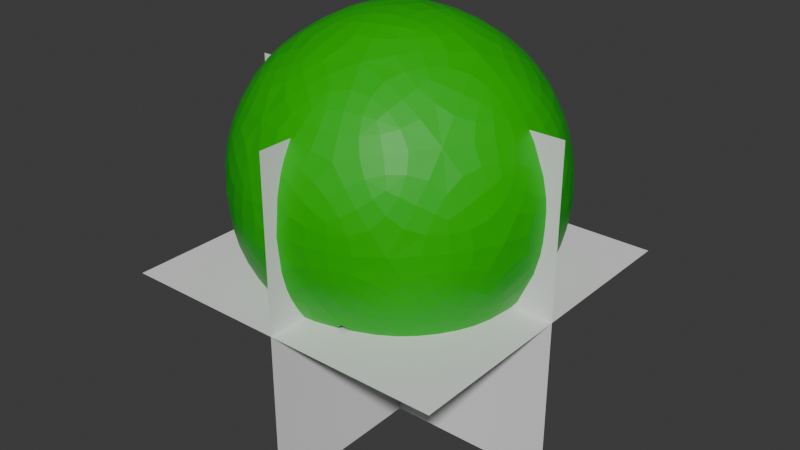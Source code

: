 # Source: Bush.blend  (saved by Blender 4.0.36; exported with 4.5.12 LTS)
import bpy
from mathutils import Matrix  # noqa: F401  (used for matrix-valued properties, if any)

bpy.ops.wm.read_factory_settings(use_empty=True)
scene = bpy.context.scene
scene.name = 'Scene'

# ---- collections
col_collection = bpy.data.collections.new('Collection'); scene.collection.children.link(col_collection)

# ---- materials (node trees are filled in below, after node groups)
mat_material_001 = bpy.data.materials.new('Material.001')
mat_material_001.use_transparent_shadow = False

# ---- material node trees
mat_material_001.use_nodes = True; mat_material_001.node_tree.nodes.clear()
_N = mat_material_001.node_tree.nodes; _L = mat_material_001.node_tree.links
n0 = _N.new('ShaderNodeBsdfPrincipled'); n0.name = 'Principled BSDF'; n0.location = (10, 300)
n0.distribution = 'GGX'
n0.subsurface_method = 'RANDOM_WALK_SKIN'
n0.inputs[0].default_value = (0.001821, 0.4621, 0.001214, 1.0)
n0.inputs[3].default_value = 1.45
n0.inputs[27].default_value = (0.0, 0.0, 0.0, 1.0)
n0.inputs[28].default_value = 1.0
n1 = _N.new('ShaderNodeOutputMaterial'); n1.name = 'Material Output'; n1.location = (300, 300)
_L.new(n0.outputs[0], n1.inputs[0])
n1.is_active_output = True

# ---- world
world_world = bpy.data.worlds.new('World'); scene.world = world_world
world_world.use_nodes = True; world_world.node_tree.nodes.clear()
_N = world_world.node_tree.nodes; _L = world_world.node_tree.links
n0 = _N.new('ShaderNodeOutputWorld'); n0.name = 'World Output'; n0.location = (300, 300)
n1 = _N.new('ShaderNodeBackground'); n1.name = 'Background'; n1.location = (10, 300)
n1.inputs[0].default_value = (0.05088, 0.05088, 0.05088, 1.0)
_L.new(n1.outputs[0], n0.inputs[0])
n0.is_active_output = True
world_world.color = (0.05088, 0.05088, 0.05088)
world_world.use_sun_shadow = False
world_world.sun_shadow_jitter_overblur = 0.0

# ---- meshes
me_plane_002 = bpy.data.meshes.new('Plane.002')
me_plane_002.from_pydata([(-1.0, -1.0, 0.0), (1.0, -1.0, 0.0), (-1.0, 1.0, 0.0), (1.0, 1.0, 0.0), (-1.0, -4.371e-08, -1.0), (-1.0, 4.371e-08, 1.0), (1.0, -4.371e-08, -1.0), (1.0, 4.371e-08, 1.0), (8.742e-08, -1.0, -1.0), (0.0, -1.0, 1.0), (0.0, 1.0, -1.0), (-8.742e-08, 1.0, 1.0)], [], [(0, 1, 3, 2), (4, 5, 7, 6), (8, 9, 11, 10)])
_uv = me_plane_002.uv_layers.new(name='UVMap')
_uv.uv.foreach_set('vector', [0.0, 0.0, 1.0, 0.0, 1.0, 1.0, 0.0, 1.0, 0.0, 0.0, 1.0, 0.0, 1.0, 1.0, 0.0, 1.0, 0.0, 0.0, 1.0, 0.0, 1.0, 1.0, 0.0, 1.0])
me_plane_002.update()
me_icosphere = bpy.data.meshes.new('Icosphere')
me_icosphere.from_pydata([(0.6732, -0.4891, 0.1129), (-0.2571, -0.7914, 0.1129), (-0.8321, 3.725e-09, 0.1129), (-0.2571, 0.7914, 0.1129), (0.6732, 0.4891, 0.1129), (0.2571, -0.7914, 0.945), (-0.6732, -0.4891, 0.945), (-0.6732, 0.4891, 0.945), (0.2571, 0.7914, 0.945), (0.8321, 0.0, 0.9449), (-4.21e-07, -1.118e-08, 1.459), (0.2431, -0.7482, 0.04267), (0.7867, 3.725e-09, 0.04267), (-0.6365, -0.4624, 0.04267), (-0.6365, 0.4624, 0.04267), (0.2431, 0.7482, 0.04267), (0.8796, -0.2858, 0.5289), (0.8796, 0.2858, 0.5289), (1.49e-08, -0.9249, 0.5289), (0.5436, -0.7482, 0.5289), (-0.8796, -0.2858, 0.5289), (-0.5436, -0.7482, 0.5289), (-0.5436, 0.7482, 0.5289), (-0.8796, 0.2858, 0.5289), (0.5436, 0.7482, 0.5289), (-9.313e-09, 0.9249, 0.5289), (0.6365, -0.4624, 1.015), (-0.2431, -0.7482, 1.015), (-0.7867, 1.863e-09, 1.015), (-0.2431, 0.7482, 1.015), (0.6365, 0.4624, 1.015), (0.1503, -0.4624, 1.316), (0.4862, 1.118e-08, 1.316), (-0.3934, -0.2858, 1.316), (-0.3934, 0.2858, 1.316), (0.1503, 0.4624, 1.316), (0.6192, -0.4499, -4.286e-05), (0.09102, -0.7875, 0.04862), (-0.02169, -0.8031, 0.06098), (-0.1307, -0.8048, 0.0808), (0.7771, -0.1568, 0.04862), (0.7571, -0.2688, 0.06098), (0.725, -0.373, 0.0808), (0.6192, 0.4499, -4.28e-05), (-0.7208, -0.3299, 0.04862), (-0.7705, -0.2275, 0.06098), (-0.8058, -0.1244, 0.0808), (-0.5365, 0.5836, 0.04862), (-0.4545, 0.6625, 0.06098), (-0.3673, 0.7279, 0.0808), (0.3893, 0.6906, 0.04862), (0.4896, 0.637, 0.06098), (0.5788, 0.5743, 0.0808), (0.8434, -0.3607, 0.3955), (0.8028, -0.4094, 0.3002), (0.75, -0.4499, 0.2116), (0.8943, 0.2039, 0.6623), (0.8901, 0.1406, 0.7576), (0.8712, 0.07688, 0.8462), (-0.08243, -0.9135, 0.3955), (-0.1413, -0.89, 0.3002), (-0.1961, -0.8523, 0.2116), (0.4703, -0.7875, 0.6623), (0.4088, -0.8031, 0.7576), (0.3423, -0.8048, 0.8462), (-0.8943, -0.2039, 0.3955), (-0.8901, -0.1406, 0.3002), (-0.8712, -0.07688, 0.2116), (-0.6036, -0.6906, 0.6623), (-0.6375, -0.637, 0.7576), (-0.6596, -0.5743, 0.8462), (-0.4703, 0.7875, 0.3955), (-0.4088, 0.8031, 0.3002), (-0.3423, 0.8048, 0.2116), (-0.8434, 0.3607, 0.6623), (-0.8028, 0.4094, 0.7576), (-0.75, 0.4499, 0.8462), (0.6036, 0.6906, 0.3955), (0.6375, 0.637, 0.3002), (0.6596, 0.5743, 0.2116), (0.08243, 0.9135, 0.6623), (0.1413, 0.89, 0.7576), (0.1961, 0.8523, 0.8462), (0.5365, -0.5836, 1.009), (0.4545, -0.6625, 0.9968), (0.3673, -0.7279, 0.977), (-0.3893, -0.6906, 1.009), (-0.4896, -0.637, 0.9968), (-0.5788, -0.5743, 0.977), (-0.7771, 0.1568, 1.009), (-0.7571, 0.2688, 0.9968), (-0.725, 0.373, 0.977), (-0.09102, 0.7875, 1.009), (0.02169, 0.8031, 0.9968), (0.1307, 0.8048, 0.977), (0.7208, 0.3299, 1.009), (0.7705, 0.2275, 0.9968), (0.8058, 0.1244, 0.977), (0.1896, -0.5836, 1.224), (0.2153, -0.6625, 1.145), (0.2365, -0.7279, 1.058), (0.3469, -2.328e-10, 1.388), (0.2393, -2.328e-10, 1.427), (0.1308, -3.492e-09, 1.45), (-0.4964, -0.3607, 1.224), (-0.5635, -0.4094, 1.145), (-0.6192, -0.4499, 1.058), (-0.4964, 0.3607, 1.224), (-0.5635, 0.4094, 1.145), (-0.6192, 0.4499, 1.058), (0.1896, 0.5836, 1.224), (0.2153, 0.6625, 1.145), (0.2365, 0.7279, 1.058), (-0.2365, -0.7279, -4.303e-05), (0.5788, -0.5743, 0.0808), (0.4896, -0.637, 0.06098), (0.3893, -0.6906, 0.04862), (0.725, 0.373, 0.0808), (0.7571, 0.2688, 0.06098), (0.7771, 0.1568, 0.04862), (-0.7654, -9.313e-10, -4.023e-05), (-0.3673, -0.7279, 0.0808), (-0.4545, -0.6625, 0.06098), (-0.5365, -0.5836, 0.04862), (-0.2365, 0.7279, -4.309e-05), (-0.8058, 0.1244, 0.0808), (-0.7705, 0.2275, 0.06098), (-0.7208, 0.3299, 0.04862), (-0.1307, 0.8048, 0.0808), (-0.02169, 0.8031, 0.06098), (0.09102, 0.7875, 0.04862), (0.8712, -0.07688, 0.8462), (0.8901, -0.1406, 0.7576), (0.8943, -0.2039, 0.6623), (0.75, 0.4499, 0.2116), (0.8028, 0.4094, 0.3002), (0.8434, 0.3607, 0.3955), (0.1961, -0.8523, 0.8462), (0.1413, -0.89, 0.7576), (0.08243, -0.9135, 0.6623), (0.6596, -0.5743, 0.2116), (0.6375, -0.637, 0.3002), (0.6036, -0.6906, 0.3955), (-0.75, -0.4499, 0.8462), (-0.8028, -0.4094, 0.7576), (-0.8434, -0.3607, 0.6623), (-0.3423, -0.8048, 0.2116), (-0.4088, -0.8031, 0.3002), (-0.4703, -0.7875, 0.3955), (-0.6596, 0.5743, 0.8462), (-0.6375, 0.637, 0.7576), (-0.6036, 0.6906, 0.6623), (-0.8712, 0.07688, 0.2116), (-0.8901, 0.1406, 0.3002), (-0.8943, 0.2039, 0.3955), (0.3423, 0.8048, 0.8462), (0.4088, 0.8031, 0.7576), (0.4703, 0.7875, 0.6623), (-0.1961, 0.8523, 0.2116), (-0.1413, 0.89, 0.3002), (-0.08243, 0.9135, 0.3955), (0.8058, -0.1244, 0.977), (0.7705, -0.2275, 0.9968), (0.7208, -0.3299, 1.009), (0.1307, -0.8048, 0.977), (0.02169, -0.8031, 0.9968), (-0.09102, -0.7875, 1.009), (-0.725, -0.373, 0.977), (-0.7571, -0.2688, 0.9968), (-0.7771, -0.1568, 1.009), (-0.5788, 0.5743, 0.977), (-0.4896, 0.637, 0.9968), (-0.3893, 0.6906, 1.009), (0.3673, 0.7279, 0.977), (0.4545, 0.6625, 0.9968), (0.5365, 0.5836, 1.009), (0.04042, -0.1244, 1.45), (0.07393, -0.2275, 1.427), (0.1072, -0.3299, 1.388), (0.7654, -9.313e-10, 1.058), (0.6966, 6.985e-10, 1.145), (0.6136, 2.328e-10, 1.224), (-0.1058, -0.07688, 1.45), (-0.1936, -0.1406, 1.427), (-0.2806, -0.2039, 1.388), (-0.1058, 0.07688, 1.45), (-0.1936, 0.1406, 1.427), (-0.2806, 0.2039, 1.388), (0.04042, 0.1244, 1.45), (0.07393, 0.2275, 1.427), (0.1072, 0.3299, 1.388), (0.4088, 0.1424, 1.344), (0.3392, 0.2465, 1.351), (0.2617, 0.3448, 1.344), (0.5466, 0.1424, 1.259), (0.5839, 0.2465, 1.2), (0.6124, 0.3448, 1.128), (0.3043, 0.4758, 1.259), (0.4148, 0.4791, 1.2), (0.5171, 0.4758, 1.128), (-0.009073, 0.4327, 1.344), (-0.1296, 0.3988, 1.351), (-0.247, 0.3554, 1.344), (0.03351, 0.5638, 1.259), (-0.05399, 0.6315, 1.2), (-0.1387, 0.6889, 1.128), (-0.3585, 0.4364, 1.259), (-0.3275, 0.5426, 1.2), (-0.2928, 0.6389, 1.128), (-0.4144, 0.1251, 1.344), (-0.4193, 2.794e-09, 1.351), (-0.4144, -0.1251, 1.344), (-0.5259, 0.2061, 1.259), (-0.6172, 0.1438, 1.2), (-0.6981, 0.08101, 1.128), (-0.5259, -0.2061, 1.259), (-0.6172, -0.1438, 1.2), (-0.6981, -0.08101, 1.128), (-0.247, -0.3554, 1.344), (-0.1296, -0.3988, 1.351), (-0.009073, -0.4327, 1.344), (-0.3585, -0.4364, 1.259), (-0.3275, -0.5426, 1.2), (-0.2928, -0.6389, 1.128), (0.03351, -0.5638, 1.259), (-0.05399, -0.6315, 1.2), (-0.1387, -0.6889, 1.128), (0.2617, -0.3448, 1.344), (0.3392, -0.2465, 1.351), (0.4088, -0.1424, 1.344), (0.3043, -0.4758, 1.259), (0.4148, -0.4791, 1.2), (0.5171, -0.4758, 1.128), (0.5466, -0.1424, 1.259), (0.5839, -0.2465, 1.2), (0.6124, -0.3448, 1.128), (0.8399, 0.3554, 0.6727), (0.7935, 0.3988, 0.7808), (0.7335, 0.4328, 0.8855), (0.8136, 0.4364, 0.5348), (0.7468, 0.5426, 0.5362), (0.6665, 0.6389, 0.5348), (0.6382, 0.5638, 0.8855), (0.6245, 0.6315, 0.7808), (0.5976, 0.6889, 0.6727), (-0.07851, 0.9086, 0.6727), (-0.1341, 0.8779, 0.7808), (-0.1849, 0.8313, 0.8855), (-0.1637, 0.9086, 0.5348), (-0.2853, 0.8779, 0.5362), (-0.4016, 0.8313, 0.5348), (-0.339, 0.7812, 0.8855), (-0.4076, 0.7891, 0.7808), (-0.4706, 0.7812, 0.6727), (-0.8884, 0.2061, 0.6727), (-0.8764, 0.1438, 0.7808), (-0.8477, 0.08101, 0.8855), (-0.9147, 0.1251, 0.5348), (-0.9231, -1.863e-09, 0.5362), (-0.9147, -0.1251, 0.5348), (-0.8477, -0.08101, 0.8855), (-0.8764, -0.1438, 0.7808), (-0.8884, -0.2061, 0.6727), (-0.4706, -0.7812, 0.6727), (-0.4076, -0.7891, 0.7808), (-0.339, -0.7812, 0.8855), (-0.4016, -0.8313, 0.5348), (-0.2853, -0.8779, 0.5362), (-0.1637, -0.9086, 0.5348), (-0.1849, -0.8313, 0.8855), (-0.1341, -0.8779, 0.7808), (-0.07851, -0.9086, 0.6727), (0.5976, -0.6889, 0.6727), (0.6245, -0.6315, 0.7808), (0.6382, -0.5638, 0.8855), (0.6665, -0.6389, 0.5348), (0.7468, -0.5426, 0.5362), (0.8136, -0.4364, 0.5348), (0.7335, -0.4328, 0.8855), (0.7935, -0.3988, 0.7808), (0.8399, -0.3554, 0.6727), (0.4016, 0.8313, 0.523), (0.2853, 0.8779, 0.5216), (0.1637, 0.9086, 0.523), (0.4706, 0.7812, 0.3851), (0.4076, 0.7891, 0.277), (0.339, 0.7812, 0.1723), (0.07851, 0.9086, 0.3851), (0.1341, 0.8779, 0.277), (0.1849, 0.8313, 0.1723), (-0.6665, 0.6389, 0.523), (-0.7468, 0.5426, 0.5216), (-0.8136, 0.4364, 0.523), (-0.5976, 0.6889, 0.3851), (-0.6245, 0.6315, 0.277), (-0.6382, 0.5638, 0.1723), (-0.8399, 0.3554, 0.3851), (-0.7935, 0.3988, 0.277), (-0.7335, 0.4328, 0.1723), (-0.8136, -0.4364, 0.523), (-0.7468, -0.5426, 0.5216), (-0.6665, -0.6389, 0.523), (-0.8399, -0.3554, 0.3851), (-0.7935, -0.3988, 0.277), (-0.7335, -0.4328, 0.1723), (-0.5976, -0.6889, 0.3851), (-0.6245, -0.6315, 0.277), (-0.6382, -0.5638, 0.1723), (0.1637, -0.9086, 0.523), (0.2853, -0.8779, 0.5216), (0.4016, -0.8313, 0.523), (0.07851, -0.9086, 0.3851), (0.1341, -0.8779, 0.277), (0.1849, -0.8313, 0.1723), (0.4706, -0.7812, 0.3851), (0.4076, -0.7891, 0.277), (0.339, -0.7812, 0.1723), (0.9147, -0.1251, 0.523), (0.9231, 4.657e-10, 0.5216), (0.9147, 0.1251, 0.523), (0.8884, -0.2061, 0.3851), (0.8764, -0.1438, 0.277), (0.8477, -0.08101, 0.1723), (0.8884, 0.2061, 0.3851), (0.8764, 0.1438, 0.277), (0.8477, 0.08101, 0.1723), (0.2928, 0.6389, -0.06988), (0.1387, 0.6889, -0.06988), (-0.5171, 0.4758, -0.06988), (-0.6124, 0.3448, -0.06988), (-0.6124, -0.3448, -0.06988), (-0.5171, -0.4758, -0.06988), (0.6981, 0.08101, -0.06988), (0.6981, -0.08101, -0.06988), (0.1387, -0.6889, -0.06988), (0.2928, -0.6389, -0.06988), (0.671, -0.3624, -0.004887), (0.7132, -0.1773, -0.03639), (0.7039, -0.2717, -0.01555), (0.8288, -0.2762, 0.2083), (0.7775, -0.3624, 0.1674), (0.8018, -0.2717, 0.1428), (0.8246, -0.1773, 0.1438), (0.8521, -0.2206, 0.2365), (0.8587, -0.2823, 0.3224), (0.822, -0.334, 0.2488), (-0.006541, -0.8736, 0.2083), (-0.1044, -0.8515, 0.1674), (-0.01067, -0.8465, 0.1428), (0.08618, -0.839, 0.1438), (0.05349, -0.8785, 0.2365), (-0.003109, -0.9039, 0.3224), (-0.06367, -0.885, 0.2488), (-0.8328, -0.2637, 0.2083), (-0.842, -0.1639, 0.1674), (-0.8083, -0.2514, 0.1428), (-0.7713, -0.3412, 0.1438), (-0.819, -0.3223, 0.2365), (-0.8606, -0.2763, 0.3224), (-0.8613, -0.2129, 0.2488), (-0.5082, 0.7106, 0.2083), (-0.416, 0.7502, 0.1674), (-0.4889, 0.6911, 0.1428), (-0.5629, 0.6281, 0.1438), (-0.5597, 0.6793, 0.2365), (-0.5288, 0.7331, 0.3224), (-0.4687, 0.7534, 0.2488), (0.5188, 0.7029, 0.2083), (0.5849, 0.6275, 0.1674), (0.5062, 0.6785, 0.1428), (0.4234, 0.7294, 0.1438), (0.4731, 0.7422, 0.2365), (0.5338, 0.7294, 0.3224), (0.5717, 0.6785, 0.2488), (0.7431, -0.5399, 0.3797), (0.7243, -0.5262, 0.2739), (0.7731, -0.4846, 0.3467), (0.803, -0.4536, 0.4338), (0.7473, -0.543, 0.446), (0.6796, -0.6235, 0.4338), (0.6998, -0.5855, 0.3467), (-0.2838, -0.8736, 0.3797), (-0.2767, -0.8515, 0.2739), (-0.222, -0.885, 0.3467), (-0.1833, -0.9039, 0.4338), (-0.2854, -0.8785, 0.446), (-0.383, -0.839, 0.4338), (-0.3405, -0.8465, 0.3467), (-0.9185, -4.657e-09, 0.3797), (-0.8953, 2.83e-10, 0.2739), (-0.9103, -0.06231, 0.3467), (-0.9163, -0.105, 0.4338), (-0.9237, -5.239e-09, 0.446), (-0.9163, 0.105, 0.4338), (-0.9103, 0.06231, 0.3467), (-0.2838, 0.8736, 0.3797), (-0.2767, 0.8515, 0.2739), (-0.3405, 0.8465, 0.3467), (-0.383, 0.839, 0.4338), (-0.2854, 0.8785, 0.446), (-0.1833, 0.9039, 0.4338), (-0.222, 0.885, 0.3467), (0.7431, 0.5399, 0.3797), (0.7243, 0.5262, 0.2739), (0.6998, 0.5855, 0.3467), (0.6796, 0.6235, 0.4338), (0.7473, 0.543, 0.446), (0.803, 0.4536, 0.4338), (0.7731, 0.4846, 0.3467), (0.3695, -0.6098, 1.127), (0.3299, -0.6876, 1.063), (0.4097, -0.6336, 1.073), (0.4728, -0.5626, 1.094), (0.3902, -0.5562, 1.16), (0.2942, -0.5626, 1.205), (0.3037, -0.6336, 1.139), (-0.4658, -0.5399, 1.127), (-0.552, -0.5262, 1.063), (-0.4759, -0.5855, 1.073), (-0.389, -0.6235, 1.094), (-0.4084, -0.543, 1.16), (-0.4442, -0.4536, 1.205), (-0.5087, -0.4846, 1.139), (-0.6574, 0.2762, 1.127), (-0.671, 0.3624, 1.063), (-0.7039, 0.2717, 1.073), (-0.7132, 0.1773, 1.094), (-0.6426, 0.2206, 1.16), (-0.5687, 0.2823, 1.205), (-0.6181, 0.334, 1.139), (0.0595, 0.7106, 1.127), (0.1373, 0.7502, 1.063), (0.04091, 0.7534, 1.073), (-0.05177, 0.7331, 1.094), (0.01124, 0.6793, 1.16), (0.09271, 0.6281, 1.205), (0.1267, 0.6911, 1.139), (0.6942, 0.163, 1.127), (0.7559, 0.1013, 1.063), (0.7292, 0.1939, 1.073), (0.6812, 0.2758, 1.094), (0.6495, 0.1992, 1.16), (0.626, 0.1059, 1.205), (0.6964, 0.09308, 1.139), (0.2243, 0.163, 1.417), (0.3244, 0.1059, 1.391), (0.2742, 0.1992, 1.392), (0.201, 0.2758, 1.391), (0.1609, 0.1939, 1.425), (0.1394, 0.1013, 1.444), (0.2341, 0.09308, 1.425), (0.4531, 0.3292, 1.262), (0.4717, 0.2122, 1.292), (0.512, 0.294, 1.237), (0.5272, 0.383, 1.181), (0.4378, 0.3961, 1.237), (0.3476, 0.383, 1.292), (0.4046, 0.294, 1.304), (0.3695, 0.6098, 1.127), (0.4728, 0.5626, 1.094), (0.4097, 0.6336, 1.073), (0.3299, 0.6876, 1.063), (0.3037, 0.6336, 1.139), (0.2942, 0.5626, 1.205), (0.3902, 0.5562, 1.16), (-0.08569, 0.2637, 1.417), (-0.0005034, 0.3412, 1.391), (-0.1047, 0.3223, 1.392), (-0.2002, 0.2763, 1.391), (-0.1347, 0.2129, 1.425), (-0.05324, 0.1639, 1.444), (-0.01618, 0.2514, 1.425), (-0.1731, 0.5327, 1.262), (-0.05606, 0.5142, 1.292), (-0.1214, 0.5778, 1.237), (-0.2014, 0.6197, 1.181), (-0.2414, 0.5388, 1.237), (-0.2569, 0.4489, 1.292), (-0.1546, 0.4757, 1.304), (-0.4658, 0.5399, 1.127), (-0.389, 0.6235, 1.094), (-0.4759, 0.5855, 1.073), (-0.552, 0.5262, 1.063), (-0.5087, 0.4846, 1.139), (-0.4442, 0.4536, 1.205), (-0.4084, 0.543, 1.16), (-0.2773, -1.024e-08, 1.417), (-0.3247, 0.105, 1.391), (-0.3389, 5.239e-09, 1.392), (-0.3247, -0.105, 1.391), (-0.2441, -0.06231, 1.425), (-0.1723, -1.682e-09, 1.444), (-0.2441, 0.06231, 1.425), (-0.5601, -4.249e-09, 1.262), (-0.5063, 0.1056, 1.292), (-0.587, 0.0631, 1.237), (-0.6516, 1.397e-09, 1.181), (-0.587, -0.0631, 1.237), (-0.5063, -0.1056, 1.292), (-0.5001, -3.842e-09, 1.304), (-0.6574, -0.2762, 1.127), (-0.7132, -0.1773, 1.094), (-0.7039, -0.2717, 1.073), (-0.671, -0.3624, 1.063), (-0.6181, -0.334, 1.139), (-0.5687, -0.2823, 1.205), (-0.6426, -0.2206, 1.16), (-0.08569, -0.2637, 1.417), (-0.2002, -0.2763, 1.391), (-0.1047, -0.3223, 1.392), (-0.0005034, -0.3412, 1.391), (-0.01618, -0.2514, 1.425), (-0.05324, -0.1639, 1.444), (-0.1347, -0.2129, 1.425), (-0.1731, -0.5327, 1.262), (-0.2569, -0.4489, 1.292), (-0.2414, -0.5388, 1.237), (-0.2014, -0.6197, 1.181), (-0.1214, -0.5778, 1.237), (-0.05606, -0.5142, 1.292), (-0.1546, -0.4757, 1.304), (0.0595, -0.7106, 1.127), (-0.05177, -0.7331, 1.094), (0.04091, -0.7534, 1.073), (0.1373, -0.7502, 1.063), (0.1267, -0.6911, 1.139), (0.09271, -0.6281, 1.205), (0.01124, -0.6793, 1.16), (0.2243, -0.163, 1.417), (0.201, -0.2758, 1.391), (0.2742, -0.1992, 1.392), (0.3244, -0.1059, 1.391), (0.2341, -0.09308, 1.425), (0.1394, -0.1013, 1.444), (0.1609, -0.1939, 1.425), (0.4531, -0.3292, 1.262), (0.3476, -0.383, 1.292), (0.4378, -0.3961, 1.237), (0.5272, -0.383, 1.181), (0.512, -0.294, 1.237), (0.4717, -0.2122, 1.292), (0.4046, -0.294, 1.304), (0.6942, -0.163, 1.127), (0.6812, -0.2758, 1.094), (0.7292, -0.1939, 1.073), (0.7559, -0.1013, 1.063), (0.6964, -0.09308, 1.139), (0.626, -0.1059, 1.205), (0.6495, -0.1992, 1.16), (0.8328, 0.2637, 0.8495), (0.8606, 0.2763, 0.7354), (0.819, 0.3223, 0.8213), (0.7713, 0.3412, 0.914), (0.8083, 0.2514, 0.915), (0.842, 0.1639, 0.8904), (0.8613, 0.2129, 0.809), (0.7332, 0.5327, 0.702), (0.7975, 0.4489, 0.6405), (0.7415, 0.5388, 0.6298), (0.6734, 0.6198, 0.6405), (0.6879, 0.5778, 0.7371), (0.7077, 0.5142, 0.8201), (0.7621, 0.4757, 0.7371), (0.5082, 0.7106, 0.8495), (0.5288, 0.7331, 0.7354), (0.4687, 0.7534, 0.809), (0.416, 0.7502, 0.8904), (0.4889, 0.6911, 0.915), (0.5629, 0.6281, 0.914), (0.5597, 0.6793, 0.8213), (0.006541, 0.8736, 0.8495), (0.003109, 0.9039, 0.7354), (-0.05349, 0.8785, 0.8213), (-0.08618, 0.839, 0.914), (0.01067, 0.8465, 0.915), (0.1044, 0.8515, 0.8904), (0.06367, 0.885, 0.809), (-0.28, 0.8619, 0.702), (-0.1805, 0.8972, 0.6405), (-0.2832, 0.8717, 0.6298), (-0.3813, 0.832, 0.6405), (-0.3369, 0.8327, 0.7371), (-0.2703, 0.832, 0.8201), (-0.2169, 0.8717, 0.7371), (-0.5188, 0.7029, 0.8495), (-0.5338, 0.7294, 0.7354), (-0.5717, 0.6785, 0.809), (-0.5849, 0.6275, 0.8904), (-0.5062, 0.6785, 0.915), (-0.4234, 0.7294, 0.914), (-0.4731, 0.7422, 0.8213), (-0.8288, 0.2762, 0.8495), (-0.8587, 0.2823, 0.7354), (-0.8521, 0.2206, 0.8213), (-0.8246, 0.1773, 0.914), (-0.8018, 0.2717, 0.915), (-0.7775, 0.3624, 0.8904), (-0.822, 0.334, 0.809), (-0.9062, 0.0, 0.702), (-0.9091, 0.1056, 0.6405), (-0.9166, 5.472e-09, 0.6298), (-0.9091, -0.1056, 0.6405), (-0.8961, -0.0631, 0.7371), (-0.8748, 2.188e-09, 0.8201), (-0.8961, 0.0631, 0.7371), (-0.8288, -0.2762, 0.8495), (-0.8587, -0.2823, 0.7354), (-0.822, -0.334, 0.809), (-0.7775, -0.3624, 0.8904), (-0.8018, -0.2717, 0.915), (-0.8246, -0.1773, 0.914), (-0.8521, -0.2206, 0.8213), (-0.5188, -0.7029, 0.8495), (-0.5338, -0.7294, 0.7354), (-0.4731, -0.7422, 0.8213), (-0.4234, -0.7294, 0.914), (-0.5062, -0.6785, 0.915), (-0.5849, -0.6275, 0.8904), (-0.5717, -0.6785, 0.809), (-0.28, -0.8619, 0.702), (-0.3813, -0.832, 0.6405), (-0.2832, -0.8717, 0.6298), (-0.1805, -0.8972, 0.6405), (-0.2169, -0.8717, 0.7371), (-0.2703, -0.832, 0.8201), (-0.3369, -0.8327, 0.7371), (0.006541, -0.8736, 0.8495), (0.003109, -0.9039, 0.7354), (0.06367, -0.885, 0.809), (0.1044, -0.8515, 0.8904), (0.01067, -0.8465, 0.915), (-0.08618, -0.839, 0.914), (-0.05349, -0.8785, 0.8213), (0.5082, -0.7106, 0.8495), (0.5288, -0.7331, 0.7354), (0.5597, -0.6793, 0.8213), (0.5629, -0.6281, 0.914), (0.4889, -0.6911, 0.915), (0.416, -0.7502, 0.8904), (0.4687, -0.7534, 0.809), (0.7332, -0.5327, 0.702), (0.6734, -0.6198, 0.6405), (0.7415, -0.5388, 0.6298), (0.7975, -0.4489, 0.6405), (0.7621, -0.4757, 0.7371), (0.7077, -0.5142, 0.8201), (0.6879, -0.5778, 0.7371), (0.8328, -0.2637, 0.8495), (0.8606, -0.2763, 0.7354), (0.8613, -0.2129, 0.809), (0.842, -0.1639, 0.8904), (0.8083, -0.2514, 0.915), (0.7713, -0.3412, 0.914), (0.819, -0.3223, 0.8213), (0.2838, 0.8736, 0.6781), (0.383, 0.839, 0.624), (0.2854, 0.8785, 0.6118), (0.1833, 0.9039, 0.624), (0.222, 0.885, 0.7111), (0.2767, 0.8515, 0.7839), (0.3405, 0.8465, 0.7111), (0.28, 0.8619, 0.3558), (0.3813, 0.832, 0.4173), (0.3369, 0.8327, 0.3207), (0.2703, 0.832, 0.2377), (0.2169, 0.8717, 0.3207), (0.1805, 0.8972, 0.4173), (0.2832, 0.8717, 0.428), (-0.006541, 0.8736, 0.2083), (0.08618, 0.839, 0.1438), (-0.01067, 0.8465, 0.1428), (-0.1044, 0.8515, 0.1674), (-0.06367, 0.885, 0.2488), (-0.003109, 0.9039, 0.3224), (0.05349, 0.8785, 0.2365), (-0.7431, 0.5399, 0.6781), (-0.6796, 0.6235, 0.624), (-0.7473, 0.543, 0.6118), (-0.803, 0.4536, 0.624), (-0.7731, 0.4846, 0.7111), (-0.7243, 0.5262, 0.7839), (-0.6998, 0.5855, 0.7111), (-0.7332, 0.5327, 0.3558), (-0.6734, 0.6198, 0.4173), (-0.6879, 0.5778, 0.3207), (-0.7077, 0.5142, 0.2377), (-0.7621, 0.4757, 0.3207), (-0.7975, 0.4489, 0.4173), (-0.7415, 0.5388, 0.428), (-0.8328, 0.2637, 0.2083), (-0.7713, 0.3412, 0.1438), (-0.8083, 0.2514, 0.1428), (-0.842, 0.1639, 0.1674), (-0.8613, 0.2129, 0.2488), (-0.8606, 0.2763, 0.3224), (-0.819, 0.3223, 0.2365), (-0.7431, -0.5399, 0.6781), (-0.803, -0.4536, 0.624), (-0.7473, -0.543, 0.6118), (-0.6796, -0.6235, 0.624), (-0.6998, -0.5855, 0.7111), (-0.7243, -0.5262, 0.7839), (-0.7731, -0.4846, 0.7111), (-0.7332, -0.5327, 0.3558), (-0.7975, -0.4489, 0.4173), (-0.7621, -0.4757, 0.3207), (-0.7077, -0.5142, 0.2377), (-0.6879, -0.5778, 0.3207), (-0.6734, -0.6198, 0.4173), (-0.7415, -0.5388, 0.428), (-0.5082, -0.7106, 0.2083), (-0.5629, -0.6281, 0.1438), (-0.4889, -0.6911, 0.1428), (-0.416, -0.7502, 0.1674), (-0.4687, -0.7534, 0.2488), (-0.5288, -0.7331, 0.3224), (-0.5597, -0.6793, 0.2365), (0.2838, -0.8736, 0.6781), (0.1833, -0.9039, 0.624), (0.2854, -0.8785, 0.6118), (0.383, -0.839, 0.624), (0.3405, -0.8465, 0.7111), (0.2767, -0.8515, 0.7839), (0.222, -0.885, 0.7111), (0.28, -0.8619, 0.3558), (0.1805, -0.8972, 0.4173), (0.2169, -0.8717, 0.3207), (0.2703, -0.832, 0.2377), (0.3369, -0.8327, 0.3207), (0.3813, -0.832, 0.4173), (0.2832, -0.8717, 0.428), (0.5188, -0.7029, 0.2083), (0.4234, -0.7294, 0.1438), (0.5062, -0.6785, 0.1428), (0.5849, -0.6275, 0.1674), (0.5717, -0.6785, 0.2488), (0.5338, -0.7294, 0.3224), (0.4731, -0.7422, 0.2365), (0.9185, 1.024e-08, 0.6781), (0.9163, -0.105, 0.624), (0.9237, -4.424e-09, 0.6118), (0.9163, 0.105, 0.624), (0.9103, 0.06231, 0.7111), (0.8953, 2.766e-09, 0.7839), (0.9103, -0.06231, 0.7111), (0.9062, 5.122e-09, 0.3558), (0.9091, -0.1056, 0.4173), (0.8961, -0.0631, 0.3207), (0.8748, -2.312e-10, 0.2377), (0.8961, 0.0631, 0.3207), (0.9091, 0.1056, 0.4173), (0.9166, 2.678e-09, 0.428), (0.8288, 0.2762, 0.2083), (0.8246, 0.1773, 0.1438), (0.8018, 0.2717, 0.1428), (0.7775, 0.3624, 0.1674), (0.822, 0.334, 0.2488), (0.8587, 0.2823, 0.3224), (0.8521, 0.2206, 0.2365), (0.389, 0.6235, -0.03639), (0.4759, 0.5855, -0.01555), (0.552, 0.5262, -0.004888), (-0.1373, 0.7502, -0.004888), (-0.04091, 0.7534, -0.01555), (0.05177, 0.7331, -0.03639), (-0.4728, 0.5626, -0.03639), (-0.4097, 0.6336, -0.01555), (-0.3299, 0.6876, -0.004888), (-0.7559, 0.1013, -0.004885), (-0.7292, 0.1939, -0.01555), (-0.6812, 0.2758, -0.03639), (-0.6812, -0.2758, -0.03639), (-0.7292, -0.1939, -0.01555), (-0.7559, -0.1013, -0.004885), (-0.3299, -0.6876, -0.004888), (-0.4097, -0.6336, -0.01555), (-0.4728, -0.5626, -0.03639), (0.7132, 0.1773, -0.03639), (0.671, 0.3624, -0.004887), (0.7039, 0.2717, -0.01555), (0.05177, -0.7331, -0.03639), (-0.04091, -0.7534, -0.01555), (-0.1373, -0.7502, -0.004888), (0.552, -0.5262, -0.004888), (0.4759, -0.5855, -0.01555), (0.389, -0.6235, -0.03639)], [], [(0, 36, 336, 42), (42, 336, 338, 41), (12, 40, 337, 333), (40, 41, 338, 337), (340, 341, 339, 345), (342, 343, 339, 341), (344, 345, 339, 343), (0, 42, 340, 55), (42, 41, 341, 340), (55, 340, 345, 54), (12, 322, 342, 40), (322, 321, 343, 342), (40, 342, 341, 41), (16, 53, 344, 320), (53, 54, 345, 344), (320, 344, 343, 321), (347, 348, 346, 352), (349, 350, 346, 348), (351, 352, 346, 350), (1, 39, 347, 61), (39, 38, 348, 347), (61, 347, 352, 60), (11, 313, 349, 37), (313, 312, 350, 349), (37, 349, 348, 38), (18, 59, 351, 311), (59, 60, 352, 351), (311, 351, 350, 312), (354, 355, 353, 359), (356, 357, 353, 355), (358, 359, 353, 357), (2, 46, 354, 67), (46, 45, 355, 354), (67, 354, 359, 66), (13, 304, 356, 44), (304, 303, 357, 356), (44, 356, 355, 45), (20, 65, 358, 302), (65, 66, 359, 358), (302, 358, 357, 303), (361, 362, 360, 366), (363, 364, 360, 362), (365, 366, 360, 364), (3, 49, 361, 73), (49, 48, 362, 361), (73, 361, 366, 72), (14, 295, 363, 47), (295, 294, 364, 363), (47, 363, 362, 48), (22, 71, 365, 293), (71, 72, 366, 365), (293, 365, 364, 294), (368, 369, 367, 373), (370, 371, 367, 369), (372, 373, 367, 371), (4, 52, 368, 79), (52, 51, 369, 368), (79, 368, 373, 78), (15, 286, 370, 50), (286, 285, 371, 370), (50, 370, 369, 51), (24, 77, 372, 284), (77, 78, 373, 372), (284, 372, 371, 285), (375, 376, 374, 380), (377, 378, 374, 376), (379, 380, 374, 378), (0, 55, 375, 140), (55, 54, 376, 375), (140, 375, 380, 141), (16, 277, 377, 53), (277, 276, 378, 377), (53, 377, 376, 54), (19, 142, 379, 275), (142, 141, 380, 379), (275, 379, 378, 276), (382, 383, 381, 387), (384, 385, 381, 383), (386, 387, 381, 385), (1, 61, 382, 146), (61, 60, 383, 382), (146, 382, 387, 147), (18, 268, 384, 59), (268, 267, 385, 384), (59, 384, 383, 60), (21, 148, 386, 266), (148, 147, 387, 386), (266, 386, 385, 267), (389, 390, 388, 394), (391, 392, 388, 390), (393, 394, 388, 392), (2, 67, 389, 152), (67, 66, 390, 389), (152, 389, 394, 153), (20, 259, 391, 65), (259, 258, 392, 391), (65, 391, 390, 66), (23, 154, 393, 257), (154, 153, 394, 393), (257, 393, 392, 258), (396, 397, 395, 401), (398, 399, 395, 397), (400, 401, 395, 399), (3, 73, 396, 158), (73, 72, 397, 396), (158, 396, 401, 159), (22, 250, 398, 71), (250, 249, 399, 398), (71, 398, 397, 72), (25, 160, 400, 248), (160, 159, 401, 400), (248, 400, 399, 249), (403, 404, 402, 408), (405, 406, 402, 404), (407, 408, 402, 406), (4, 79, 403, 134), (79, 78, 404, 403), (134, 403, 408, 135), (24, 241, 405, 77), (241, 240, 406, 405), (77, 405, 404, 78), (17, 136, 407, 239), (136, 135, 408, 407), (239, 407, 406, 240), (410, 411, 409, 415), (412, 413, 409, 411), (414, 415, 409, 413), (5, 85, 410, 100), (85, 84, 411, 410), (100, 410, 415, 99), (26, 232, 412, 83), (232, 231, 413, 412), (83, 412, 411, 84), (31, 98, 414, 230), (98, 99, 415, 414), (230, 414, 413, 231), (417, 418, 416, 422), (419, 420, 416, 418), (421, 422, 416, 420), (6, 88, 417, 106), (88, 87, 418, 417), (106, 417, 422, 105), (27, 223, 419, 86), (223, 222, 420, 419), (86, 419, 418, 87), (33, 104, 421, 221), (104, 105, 422, 421), (221, 421, 420, 222), (424, 425, 423, 429), (426, 427, 423, 425), (428, 429, 423, 427), (7, 91, 424, 109), (91, 90, 425, 424), (109, 424, 429, 108), (28, 214, 426, 89), (214, 213, 427, 426), (89, 426, 425, 90), (34, 107, 428, 212), (107, 108, 429, 428), (212, 428, 427, 213), (431, 432, 430, 436), (433, 434, 430, 432), (435, 436, 430, 434), (8, 94, 431, 112), (94, 93, 432, 431), (112, 431, 436, 111), (29, 205, 433, 92), (205, 204, 434, 433), (92, 433, 432, 93), (35, 110, 435, 203), (110, 111, 436, 435), (203, 435, 434, 204), (438, 439, 437, 443), (440, 441, 437, 439), (442, 443, 437, 441), (9, 97, 438, 179), (97, 96, 439, 438), (179, 438, 443, 180), (30, 196, 440, 95), (196, 195, 441, 440), (95, 440, 439, 96), (32, 181, 442, 194), (181, 180, 443, 442), (194, 442, 441, 195), (445, 446, 444, 450), (447, 448, 444, 446), (449, 450, 444, 448), (32, 191, 445, 101), (191, 192, 446, 445), (101, 445, 450, 102), (35, 190, 447, 193), (190, 189, 448, 447), (193, 447, 446, 192), (10, 103, 449, 188), (103, 102, 450, 449), (188, 449, 448, 189), (452, 453, 451, 457), (454, 455, 451, 453), (456, 457, 451, 455), (32, 194, 452, 191), (194, 195, 453, 452), (191, 452, 457, 192), (30, 199, 454, 196), (199, 198, 455, 454), (196, 454, 453, 195), (35, 193, 456, 197), (193, 192, 457, 456), (197, 456, 455, 198), (459, 460, 458, 464), (461, 462, 458, 460), (463, 464, 458, 462), (30, 175, 459, 199), (175, 174, 460, 459), (199, 459, 464, 198), (8, 112, 461, 173), (112, 111, 462, 461), (173, 461, 460, 174), (35, 197, 463, 110), (197, 198, 464, 463), (110, 463, 462, 111), (466, 467, 465, 471), (468, 469, 465, 467), (470, 471, 465, 469), (35, 200, 466, 190), (200, 201, 467, 466), (190, 466, 471, 189), (34, 187, 468, 202), (187, 186, 469, 468), (202, 468, 467, 201), (10, 188, 470, 185), (188, 189, 471, 470), (185, 470, 469, 186), (473, 474, 472, 478), (475, 476, 472, 474), (477, 478, 472, 476), (35, 203, 473, 200), (203, 204, 474, 473), (200, 473, 478, 201), (29, 208, 475, 205), (208, 207, 476, 475), (205, 475, 474, 204), (34, 202, 477, 206), (202, 201, 478, 477), (206, 477, 476, 207), (480, 481, 479, 485), (482, 483, 479, 481), (484, 485, 479, 483), (29, 172, 480, 208), (172, 171, 481, 480), (208, 480, 485, 207), (7, 109, 482, 170), (109, 108, 483, 482), (170, 482, 481, 171), (34, 206, 484, 107), (206, 207, 485, 484), (107, 484, 483, 108), (487, 488, 486, 492), (489, 490, 486, 488), (491, 492, 486, 490), (34, 209, 487, 187), (209, 210, 488, 487), (187, 487, 492, 186), (33, 184, 489, 211), (184, 183, 490, 489), (211, 489, 488, 210), (10, 185, 491, 182), (185, 186, 492, 491), (182, 491, 490, 183), (494, 495, 493, 499), (496, 497, 493, 495), (498, 499, 493, 497), (34, 212, 494, 209), (212, 213, 495, 494), (209, 494, 499, 210), (28, 217, 496, 214), (217, 216, 497, 496), (214, 496, 495, 213), (33, 211, 498, 215), (211, 210, 499, 498), (215, 498, 497, 216), (501, 502, 500, 506), (503, 504, 500, 502), (505, 506, 500, 504), (28, 169, 501, 217), (169, 168, 502, 501), (217, 501, 506, 216), (6, 106, 503, 167), (106, 105, 504, 503), (167, 503, 502, 168), (33, 215, 505, 104), (215, 216, 506, 505), (104, 505, 504, 105), (508, 509, 507, 513), (510, 511, 507, 509), (512, 513, 507, 511), (33, 218, 508, 184), (218, 219, 509, 508), (184, 508, 513, 183), (31, 178, 510, 220), (178, 177, 511, 510), (220, 510, 509, 219), (10, 182, 512, 176), (182, 183, 513, 512), (176, 512, 511, 177), (515, 516, 514, 520), (517, 518, 514, 516), (519, 520, 514, 518), (33, 221, 515, 218), (221, 222, 516, 515), (218, 515, 520, 219), (27, 226, 517, 223), (226, 225, 518, 517), (223, 517, 516, 222), (31, 220, 519, 224), (220, 219, 520, 519), (224, 519, 518, 225), (522, 523, 521, 527), (524, 525, 521, 523), (526, 527, 521, 525), (27, 166, 522, 226), (166, 165, 523, 522), (226, 522, 527, 225), (5, 100, 524, 164), (100, 99, 525, 524), (164, 524, 523, 165), (31, 224, 526, 98), (224, 225, 527, 526), (98, 526, 525, 99), (529, 530, 528, 534), (531, 532, 528, 530), (533, 534, 528, 532), (31, 227, 529, 178), (227, 228, 530, 529), (178, 529, 534, 177), (32, 101, 531, 229), (101, 102, 532, 531), (229, 531, 530, 228), (10, 176, 533, 103), (176, 177, 534, 533), (103, 533, 532, 102), (536, 537, 535, 541), (538, 539, 535, 537), (540, 541, 535, 539), (31, 230, 536, 227), (230, 231, 537, 536), (227, 536, 541, 228), (26, 235, 538, 232), (235, 234, 539, 538), (232, 538, 537, 231), (32, 229, 540, 233), (229, 228, 541, 540), (233, 540, 539, 234), (543, 544, 542, 548), (545, 546, 542, 544), (547, 548, 542, 546), (26, 163, 543, 235), (163, 162, 544, 543), (235, 543, 548, 234), (9, 179, 545, 161), (179, 180, 546, 545), (161, 545, 544, 162), (32, 233, 547, 181), (233, 234, 548, 547), (181, 547, 546, 180), (550, 551, 549, 555), (552, 553, 549, 551), (554, 555, 549, 553), (17, 236, 550, 56), (236, 237, 551, 550), (56, 550, 555, 57), (30, 95, 552, 238), (95, 96, 553, 552), (238, 552, 551, 237), (9, 58, 554, 97), (58, 57, 555, 554), (97, 554, 553, 96), (557, 558, 556, 562), (559, 560, 556, 558), (561, 562, 556, 560), (17, 239, 557, 236), (239, 240, 558, 557), (236, 557, 562, 237), (24, 244, 559, 241), (244, 243, 560, 559), (241, 559, 558, 240), (30, 238, 561, 242), (238, 237, 562, 561), (242, 561, 560, 243), (564, 565, 563, 569), (566, 567, 563, 565), (568, 569, 563, 567), (24, 157, 564, 244), (157, 156, 565, 564), (244, 564, 569, 243), (8, 173, 566, 155), (173, 174, 567, 566), (155, 566, 565, 156), (30, 242, 568, 175), (242, 243, 569, 568), (175, 568, 567, 174), (571, 572, 570, 576), (573, 574, 570, 572), (575, 576, 570, 574), (25, 245, 571, 80), (245, 246, 572, 571), (80, 571, 576, 81), (29, 92, 573, 247), (92, 93, 574, 573), (247, 573, 572, 246), (8, 82, 575, 94), (82, 81, 576, 575), (94, 575, 574, 93), (578, 579, 577, 583), (580, 581, 577, 579), (582, 583, 577, 581), (25, 248, 578, 245), (248, 249, 579, 578), (245, 578, 583, 246), (22, 253, 580, 250), (253, 252, 581, 580), (250, 580, 579, 249), (29, 247, 582, 251), (247, 246, 583, 582), (251, 582, 581, 252), (585, 586, 584, 590), (587, 588, 584, 586), (589, 590, 584, 588), (22, 151, 585, 253), (151, 150, 586, 585), (253, 585, 590, 252), (7, 170, 587, 149), (170, 171, 588, 587), (149, 587, 586, 150), (29, 251, 589, 172), (251, 252, 590, 589), (172, 589, 588, 171), (592, 593, 591, 597), (594, 595, 591, 593), (596, 597, 591, 595), (23, 254, 592, 74), (254, 255, 593, 592), (74, 592, 597, 75), (28, 89, 594, 256), (89, 90, 595, 594), (256, 594, 593, 255), (7, 76, 596, 91), (76, 75, 597, 596), (91, 596, 595, 90), (599, 600, 598, 604), (601, 602, 598, 600), (603, 604, 598, 602), (23, 257, 599, 254), (257, 258, 600, 599), (254, 599, 604, 255), (20, 262, 601, 259), (262, 261, 602, 601), (259, 601, 600, 258), (28, 256, 603, 260), (256, 255, 604, 603), (260, 603, 602, 261), (606, 607, 605, 611), (608, 609, 605, 607), (610, 611, 605, 609), (20, 145, 606, 262), (145, 144, 607, 606), (262, 606, 611, 261), (6, 167, 608, 143), (167, 168, 609, 608), (143, 608, 607, 144), (28, 260, 610, 169), (260, 261, 611, 610), (169, 610, 609, 168), (613, 614, 612, 618), (615, 616, 612, 614), (617, 618, 612, 616), (21, 263, 613, 68), (263, 264, 614, 613), (68, 613, 618, 69), (27, 86, 615, 265), (86, 87, 616, 615), (265, 615, 614, 264), (6, 70, 617, 88), (70, 69, 618, 617), (88, 617, 616, 87), (620, 621, 619, 625), (622, 623, 619, 621), (624, 625, 619, 623), (21, 266, 620, 263), (266, 267, 621, 620), (263, 620, 625, 264), (18, 271, 622, 268), (271, 270, 623, 622), (268, 622, 621, 267), (27, 265, 624, 269), (265, 264, 625, 624), (269, 624, 623, 270), (627, 628, 626, 632), (629, 630, 626, 628), (631, 632, 626, 630), (18, 139, 627, 271), (139, 138, 628, 627), (271, 627, 632, 270), (5, 164, 629, 137), (164, 165, 630, 629), (137, 629, 628, 138), (27, 269, 631, 166), (269, 270, 632, 631), (166, 631, 630, 165), (634, 635, 633, 639), (636, 637, 633, 635), (638, 639, 633, 637), (19, 272, 634, 62), (272, 273, 635, 634), (62, 634, 639, 63), (26, 83, 636, 274), (83, 84, 637, 636), (274, 636, 635, 273), (5, 64, 638, 85), (64, 63, 639, 638), (85, 638, 637, 84), (641, 642, 640, 646), (643, 644, 640, 642), (645, 646, 640, 644), (19, 275, 641, 272), (275, 276, 642, 641), (272, 641, 646, 273), (16, 280, 643, 277), (280, 279, 644, 643), (277, 643, 642, 276), (26, 274, 645, 278), (274, 273, 646, 645), (278, 645, 644, 279), (648, 649, 647, 653), (650, 651, 647, 649), (652, 653, 647, 651), (16, 133, 648, 280), (133, 132, 649, 648), (280, 648, 653, 279), (9, 161, 650, 131), (161, 162, 651, 650), (131, 650, 649, 132), (26, 278, 652, 163), (278, 279, 653, 652), (163, 652, 651, 162), (655, 656, 654, 660), (657, 658, 654, 656), (659, 660, 654, 658), (24, 281, 655, 157), (281, 282, 656, 655), (157, 655, 660, 156), (25, 80, 657, 283), (80, 81, 658, 657), (283, 657, 656, 282), (8, 155, 659, 82), (155, 156, 660, 659), (82, 659, 658, 81), (662, 663, 661, 667), (664, 665, 661, 663), (666, 667, 661, 665), (24, 284, 662, 281), (284, 285, 663, 662), (281, 662, 667, 282), (15, 289, 664, 286), (289, 288, 665, 664), (286, 664, 663, 285), (25, 283, 666, 287), (283, 282, 667, 666), (287, 666, 665, 288), (669, 670, 668, 674), (671, 672, 668, 670), (673, 674, 668, 672), (15, 130, 669, 289), (130, 129, 670, 669), (289, 669, 674, 288), (3, 158, 671, 128), (158, 159, 672, 671), (128, 671, 670, 129), (25, 287, 673, 160), (287, 288, 674, 673), (160, 673, 672, 159), (676, 677, 675, 681), (678, 679, 675, 677), (680, 681, 675, 679), (22, 290, 676, 151), (290, 291, 677, 676), (151, 676, 681, 150), (23, 74, 678, 292), (74, 75, 679, 678), (292, 678, 677, 291), (7, 149, 680, 76), (149, 150, 681, 680), (76, 680, 679, 75), (683, 684, 682, 688), (685, 686, 682, 684), (687, 688, 682, 686), (22, 293, 683, 290), (293, 294, 684, 683), (290, 683, 688, 291), (14, 298, 685, 295), (298, 297, 686, 685), (295, 685, 684, 294), (23, 292, 687, 296), (292, 291, 688, 687), (296, 687, 686, 297), (690, 691, 689, 695), (692, 693, 689, 691), (694, 695, 689, 693), (14, 127, 690, 298), (127, 126, 691, 690), (298, 690, 695, 297), (2, 152, 692, 125), (152, 153, 693, 692), (125, 692, 691, 126), (23, 296, 694, 154), (296, 297, 695, 694), (154, 694, 693, 153), (697, 698, 696, 702), (699, 700, 696, 698), (701, 702, 696, 700), (20, 299, 697, 145), (299, 300, 698, 697), (145, 697, 702, 144), (21, 68, 699, 301), (68, 69, 700, 699), (301, 699, 698, 300), (6, 143, 701, 70), (143, 144, 702, 701), (70, 701, 700, 69), (704, 705, 703, 709), (706, 707, 703, 705), (708, 709, 703, 707), (20, 302, 704, 299), (302, 303, 705, 704), (299, 704, 709, 300), (13, 307, 706, 304), (307, 306, 707, 706), (304, 706, 705, 303), (21, 301, 708, 305), (301, 300, 709, 708), (305, 708, 707, 306), (711, 712, 710, 716), (713, 714, 710, 712), (715, 716, 710, 714), (13, 123, 711, 307), (123, 122, 712, 711), (307, 711, 716, 306), (1, 146, 713, 121), (146, 147, 714, 713), (121, 713, 712, 122), (21, 305, 715, 148), (305, 306, 716, 715), (148, 715, 714, 147), (718, 719, 717, 723), (720, 721, 717, 719), (722, 723, 717, 721), (18, 308, 718, 139), (308, 309, 719, 718), (139, 718, 723, 138), (19, 62, 720, 310), (62, 63, 721, 720), (310, 720, 719, 309), (5, 137, 722, 64), (137, 138, 723, 722), (64, 722, 721, 63), (725, 726, 724, 730), (727, 728, 724, 726), (729, 730, 724, 728), (18, 311, 725, 308), (311, 312, 726, 725), (308, 725, 730, 309), (11, 316, 727, 313), (316, 315, 728, 727), (313, 727, 726, 312), (19, 310, 729, 314), (310, 309, 730, 729), (314, 729, 728, 315), (732, 733, 731, 737), (734, 735, 731, 733), (736, 737, 731, 735), (11, 116, 732, 316), (116, 115, 733, 732), (316, 732, 737, 315), (0, 140, 734, 114), (140, 141, 735, 734), (114, 734, 733, 115), (19, 314, 736, 142), (314, 315, 737, 736), (142, 736, 735, 141), (739, 740, 738, 744), (741, 742, 738, 740), (743, 744, 738, 742), (16, 317, 739, 133), (317, 318, 740, 739), (133, 739, 744, 132), (17, 56, 741, 319), (56, 57, 742, 741), (319, 741, 740, 318), (9, 131, 743, 58), (131, 132, 744, 743), (58, 743, 742, 57), (746, 747, 745, 751), (748, 749, 745, 747), (750, 751, 745, 749), (16, 320, 746, 317), (320, 321, 747, 746), (317, 746, 751, 318), (12, 325, 748, 322), (325, 324, 749, 748), (322, 748, 747, 321), (17, 319, 750, 323), (319, 318, 751, 750), (323, 750, 749, 324), (753, 754, 752, 758), (755, 756, 752, 754), (757, 758, 752, 756), (12, 119, 753, 325), (119, 118, 754, 753), (325, 753, 758, 324), (4, 134, 755, 117), (134, 135, 756, 755), (117, 755, 754, 118), (17, 323, 757, 136), (323, 324, 758, 757), (136, 757, 756, 135), (15, 50, 759, 326), (50, 51, 760, 759), (4, 43, 761, 52), (52, 761, 760, 51), (3, 128, 762, 124), (128, 129, 763, 762), (15, 327, 764, 130), (130, 764, 763, 129), (14, 47, 765, 328), (47, 48, 766, 765), (3, 124, 767, 49), (49, 767, 766, 48), (2, 125, 768, 120), (125, 126, 769, 768), (14, 329, 770, 127), (127, 770, 769, 126), (13, 44, 771, 330), (44, 45, 772, 771), (2, 120, 773, 46), (46, 773, 772, 45), (1, 121, 774, 113), (121, 122, 775, 774), (13, 331, 776, 123), (123, 776, 775, 122), (12, 332, 777, 119), (119, 777, 779, 118), (4, 117, 778, 43), (117, 118, 779, 778), (11, 37, 780, 334), (37, 38, 781, 780), (1, 113, 782, 39), (39, 782, 781, 38), (0, 114, 783, 36), (114, 115, 784, 783), (11, 335, 785, 116), (116, 785, 784, 115)])
_uv = me_icosphere.uv_layers.new(name='UVMap')
_uv.uv.foreach_set('vector', [0.2727, 0.1575, 0.2841, 0.1378, 0.3016, 0.141, 0.2987, 0.1575, 0.2987, 0.1575, 0.3016, 0.141, 0.3182, 0.1426, 0.3182, 0.1575, 0.3636, 0.1575, 0.3377, 0.1575, 0.3346, 0.1407, 0.3507, 0.135, 0.3377, 0.1575, 0.3182, 0.1575, 0.3182, 0.1426, 0.3346, 0.1407, 0.3018, 0.1742, 0.3182, 0.1724, 0.3182, 0.1837, 0.3084, 0.1894, 0.3346, 0.1742, 0.328, 0.1894, 0.3182, 0.1837, 0.3182, 0.1724, 0.3182, 0.2027, 0.3084, 0.1894, 0.3182, 0.1837, 0.328, 0.1894, 0.2727, 0.1575, 0.2987, 0.1575, 0.3018, 0.1742, 0.2857, 0.1799, 0.2987, 0.1575, 0.3182, 0.1575, 0.3182, 0.1724, 0.3018, 0.1742, 0.2857, 0.1799, 0.3018, 0.1742, 0.3084, 0.1894, 0.2955, 0.1968, 0.3636, 0.1575, 0.3507, 0.1799, 0.3346, 0.1742, 0.3377, 0.1575, 0.3507, 0.1799, 0.3409, 0.1968, 0.328, 0.1894, 0.3346, 0.1742, 0.3377, 0.1575, 0.3346, 0.1742, 0.3182, 0.1724, 0.3182, 0.1575, 0.3182, 0.2362, 0.3052, 0.2137, 0.3182, 0.2027, 0.3312, 0.2137, 0.3052, 0.2137, 0.2955, 0.1968, 0.3084, 0.1894, 0.3182, 0.2027, 0.3312, 0.2137, 0.3182, 0.2027, 0.328, 0.1894, 0.3409, 0.1968, 0.12, 0.1742, 0.1364, 0.1724, 0.1364, 0.1837, 0.1265, 0.1894, 0.1528, 0.1742, 0.1462, 0.1894, 0.1364, 0.1837, 0.1364, 0.1724, 0.1364, 0.2027, 0.1265, 0.1894, 0.1364, 0.1837, 0.1462, 0.1894, 0.09091, 0.1575, 0.1168, 0.1575, 0.12, 0.1742, 0.1039, 0.1799, 0.1168, 0.1575, 0.1364, 0.1575, 0.1364, 0.1724, 0.12, 0.1742, 0.1039, 0.1799, 0.12, 0.1742, 0.1265, 0.1894, 0.1136, 0.1968, 0.1818, 0.1575, 0.1688, 0.1799, 0.1528, 0.1742, 0.1559, 0.1575, 0.1688, 0.1799, 0.1591, 0.1968, 0.1462, 0.1894, 0.1528, 0.1742, 0.1559, 0.1575, 0.1528, 0.1742, 0.1364, 0.1724, 0.1364, 0.1575, 0.1364, 0.2362, 0.1234, 0.2137, 0.1364, 0.2027, 0.1493, 0.2137, 0.1234, 0.2137, 0.1136, 0.1968, 0.1265, 0.1894, 0.1364, 0.2027, 0.1493, 0.2137, 0.1364, 0.2027, 0.1462, 0.1894, 0.1591, 0.1968, 0.8472, 0.1742, 0.8636, 0.1724, 0.8636, 0.1837, 0.8538, 0.1894, 0.8801, 0.1742, 0.8735, 0.1894, 0.8636, 0.1837, 0.8636, 0.1724, 0.8636, 0.2027, 0.8538, 0.1894, 0.8636, 0.1837, 0.8735, 0.1894, 0.8182, 0.1575, 0.8441, 0.1575, 0.8472, 0.1742, 0.8312, 0.1799, 0.8441, 0.1575, 0.8636, 0.1575, 0.8636, 0.1724, 0.8472, 0.1742, 0.8312, 0.1799, 0.8472, 0.1742, 0.8538, 0.1894, 0.8409, 0.1968, 0.9091, 0.1575, 0.8961, 0.1799, 0.8801, 0.1742, 0.8831, 0.1575, 0.8961, 0.1799, 0.8864, 0.1968, 0.8735, 0.1894, 0.8801, 0.1742, 0.8831, 0.1575, 0.8801, 0.1742, 0.8636, 0.1724, 0.8636, 0.1575, 0.8636, 0.2362, 0.8507, 0.2137, 0.8636, 0.2027, 0.8766, 0.2137, 0.8507, 0.2137, 0.8409, 0.1968, 0.8538, 0.1894, 0.8636, 0.2027, 0.8766, 0.2137, 0.8636, 0.2027, 0.8735, 0.1894, 0.8864, 0.1968, 0.6654, 0.1742, 0.6818, 0.1724, 0.6818, 0.1837, 0.672, 0.1894, 0.6982, 0.1742, 0.6916, 0.1894, 0.6818, 0.1837, 0.6818, 0.1724, 0.6818, 0.2027, 0.672, 0.1894, 0.6818, 0.1837, 0.6916, 0.1894, 0.6364, 0.1575, 0.6623, 0.1575, 0.6654, 0.1742, 0.6493, 0.1799, 0.6623, 0.1575, 0.6818, 0.1575, 0.6818, 0.1724, 0.6654, 0.1742, 0.6493, 0.1799, 0.6654, 0.1742, 0.672, 0.1894, 0.6591, 0.1968, 0.7273, 0.1575, 0.7143, 0.1799, 0.6982, 0.1742, 0.7013, 0.1575, 0.7143, 0.1799, 0.7045, 0.1968, 0.6916, 0.1894, 0.6982, 0.1742, 0.7013, 0.1575, 0.6982, 0.1742, 0.6818, 0.1724, 0.6818, 0.1575, 0.6818, 0.2362, 0.6688, 0.2137, 0.6818, 0.2027, 0.6948, 0.2137, 0.6688, 0.2137, 0.6591, 0.1968, 0.672, 0.1894, 0.6818, 0.2027, 0.6948, 0.2137, 0.6818, 0.2027, 0.6916, 0.1894, 0.7045, 0.1968, 0.4836, 0.1742, 0.5, 0.1724, 0.5, 0.1837, 0.4902, 0.1894, 0.5164, 0.1742, 0.5098, 0.1894, 0.5, 0.1837, 0.5, 0.1724, 0.5, 0.2027, 0.4902, 0.1894, 0.5, 0.1837, 0.5098, 0.1894, 0.4545, 0.1575, 0.4805, 0.1575, 0.4836, 0.1742, 0.4675, 0.1799, 0.4805, 0.1575, 0.5, 0.1575, 0.5, 0.1724, 0.4836, 0.1742, 0.4675, 0.1799, 0.4836, 0.1742, 0.4902, 0.1894, 0.4773, 0.1968, 0.5455, 0.1575, 0.5325, 0.1799, 0.5164, 0.1742, 0.5195, 0.1575, 0.5325, 0.1799, 0.5227, 0.1968, 0.5098, 0.1894, 0.5164, 0.1742, 0.5195, 0.1575, 0.5164, 0.1742, 0.5, 0.1724, 0.5, 0.1575, 0.5, 0.2362, 0.487, 0.2137, 0.5, 0.2027, 0.513, 0.2137, 0.487, 0.2137, 0.4773, 0.1968, 0.4902, 0.1894, 0.5, 0.2027, 0.513, 0.2137, 0.5, 0.2027, 0.5098, 0.1894, 0.5227, 0.1968, 0.2727, 0.191, 0.2826, 0.2043, 0.2727, 0.2099, 0.2629, 0.2043, 0.2891, 0.2194, 0.2727, 0.2213, 0.2727, 0.2099, 0.2826, 0.2043, 0.2563, 0.2194, 0.2629, 0.2043, 0.2727, 0.2099, 0.2727, 0.2213, 0.2727, 0.1575, 0.2857, 0.1799, 0.2727, 0.191, 0.2597, 0.1799, 0.2857, 0.1799, 0.2955, 0.1968, 0.2826, 0.2043, 0.2727, 0.191, 0.2597, 0.1799, 0.2727, 0.191, 0.2629, 0.2043, 0.25, 0.1968, 0.3182, 0.2362, 0.2922, 0.2362, 0.2891, 0.2194, 0.3052, 0.2137, 0.2922, 0.2362, 0.2727, 0.2362, 0.2727, 0.2213, 0.2891, 0.2194, 0.3052, 0.2137, 0.2891, 0.2194, 0.2826, 0.2043, 0.2955, 0.1968, 0.2273, 0.2362, 0.2403, 0.2137, 0.2563, 0.2194, 0.2532, 0.2362, 0.2403, 0.2137, 0.25, 0.1968, 0.2629, 0.2043, 0.2563, 0.2194, 0.2532, 0.2362, 0.2563, 0.2194, 0.2727, 0.2213, 0.2727, 0.2362, 0.09107, 0.1907, 0.1007, 0.2043, 0.09091, 0.2099, 0.08108, 0.2043, 0.1073, 0.2194, 0.09091, 0.2213, 0.09091, 0.2099, 0.1007, 0.2043, 0.07434, 0.2197, 0.08108, 0.2043, 0.09091, 0.2099, 0.09091, 0.2213, 0.09091, 0.1575, 0.1039, 0.1799, 0.09107, 0.1907, 0.07955, 0.1771, 0.1039, 0.1799, 0.1136, 0.1968, 0.1007, 0.2043, 0.09107, 0.1907, 0.07955, 0.1771, 0.09107, 0.1907, 0.08108, 0.2043, 0.06818, 0.1968, 0.1364, 0.2362, 0.1104, 0.2362, 0.1073, 0.2194, 0.1234, 0.2137, 0.1104, 0.2362, 0.09091, 0.2362, 0.09091, 0.2213, 0.1073, 0.2194, 0.1234, 0.2137, 0.1073, 0.2194, 0.1007, 0.2043, 0.1136, 0.1968, 0.04546, 0.2362, 0.05682, 0.2165, 0.07434, 0.2197, 0.07138, 0.2363, 0.05682, 0.2165, 0.06818, 0.1968, 0.08108, 0.2043, 0.07434, 0.2197, 0.07138, 0.2363, 0.07434, 0.2197, 0.09091, 0.2213, 0.09091, 0.2362, 0.8182, 0.191, 0.828, 0.2043, 0.8182, 0.2099, 0.8084, 0.2043, 0.8346, 0.2194, 0.8182, 0.2213, 0.8182, 0.2099, 0.828, 0.2043, 0.8018, 0.2194, 0.8084, 0.2043, 0.8182, 0.2099, 0.8182, 0.2213, 0.8182, 0.1575, 0.8312, 0.1799, 0.8182, 0.191, 0.8052, 0.1799, 0.8312, 0.1799, 0.8409, 0.1968, 0.828, 0.2043, 0.8182, 0.191, 0.8052, 0.1799, 0.8182, 0.191, 0.8084, 0.2043, 0.7955, 0.1968, 0.8636, 0.2362, 0.8377, 0.2362, 0.8346, 0.2194, 0.8507, 0.2137, 0.8377, 0.2362, 0.8182, 0.2362, 0.8182, 0.2213, 0.8346, 0.2194, 0.8507, 0.2137, 0.8346, 0.2194, 0.828, 0.2043, 0.8409, 0.1968, 0.7727, 0.2362, 0.7857, 0.2137, 0.8018, 0.2194, 0.7987, 0.2362, 0.7857, 0.2137, 0.7955, 0.1968, 0.8084, 0.2043, 0.8018, 0.2194, 0.7987, 0.2362, 0.8018, 0.2194, 0.8182, 0.2213, 0.8182, 0.2362, 0.6364, 0.191, 0.6462, 0.2043, 0.6364, 0.2099, 0.6265, 0.2043, 0.6528, 0.2194, 0.6364, 0.2213, 0.6364, 0.2099, 0.6462, 0.2043, 0.6199, 0.2194, 0.6265, 0.2043, 0.6364, 0.2099, 0.6364, 0.2213, 0.6364, 0.1575, 0.6493, 0.1799, 0.6364, 0.191, 0.6234, 0.1799, 0.6493, 0.1799, 0.6591, 0.1968, 0.6462, 0.2043, 0.6364, 0.191, 0.6234, 0.1799, 0.6364, 0.191, 0.6265, 0.2043, 0.6136, 0.1968, 0.6818, 0.2362, 0.6559, 0.2362, 0.6528, 0.2194, 0.6688, 0.2137, 0.6559, 0.2362, 0.6364, 0.2362, 0.6364, 0.2213, 0.6528, 0.2194, 0.6688, 0.2137, 0.6528, 0.2194, 0.6462, 0.2043, 0.6591, 0.1968, 0.5909, 0.2362, 0.6039, 0.2137, 0.6199, 0.2194, 0.6169, 0.2362, 0.6039, 0.2137, 0.6136, 0.1968, 0.6265, 0.2043, 0.6199, 0.2194, 0.6169, 0.2362, 0.6199, 0.2194, 0.6364, 0.2213, 0.6364, 0.2362, 0.4545, 0.191, 0.4644, 0.2043, 0.4545, 0.2099, 0.4447, 0.2043, 0.471, 0.2194, 0.4545, 0.2213, 0.4545, 0.2099, 0.4644, 0.2043, 0.4381, 0.2194, 0.4447, 0.2043, 0.4545, 0.2099, 0.4545, 0.2213, 0.4545, 0.1575, 0.4675, 0.1799, 0.4545, 0.191, 0.4416, 0.1799, 0.4675, 0.1799, 0.4773, 0.1968, 0.4644, 0.2043, 0.4545, 0.191, 0.4416, 0.1799, 0.4545, 0.191, 0.4447, 0.2043, 0.4318, 0.1968, 0.5, 0.2362, 0.474, 0.2362, 0.471, 0.2194, 0.487, 0.2137, 0.474, 0.2362, 0.4545, 0.2362, 0.4545, 0.2213, 0.471, 0.2194, 0.487, 0.2137, 0.471, 0.2194, 0.4644, 0.2043, 0.4773, 0.1968, 0.4091, 0.2362, 0.4221, 0.2137, 0.4381, 0.2194, 0.4351, 0.2362, 0.4221, 0.2137, 0.4318, 0.1968, 0.4447, 0.2043, 0.4381, 0.2194, 0.4351, 0.2362, 0.4381, 0.2194, 0.4545, 0.2213, 0.4545, 0.2362, 0.2107, 0.3314, 0.2273, 0.3298, 0.2273, 0.3412, 0.2174, 0.3468, 0.2437, 0.3317, 0.2371, 0.3468, 0.2273, 0.3412, 0.2273, 0.3298, 0.2274, 0.3604, 0.2174, 0.3468, 0.2273, 0.3412, 0.2371, 0.3468, 0.1818, 0.3149, 0.2077, 0.3149, 0.2107, 0.3314, 0.1932, 0.3346, 0.2077, 0.3149, 0.2273, 0.3149, 0.2273, 0.3298, 0.2107, 0.3314, 0.1932, 0.3346, 0.2107, 0.3314, 0.2174, 0.3468, 0.2045, 0.3543, 0.2727, 0.3149, 0.2597, 0.3374, 0.2437, 0.3317, 0.2468, 0.3149, 0.2597, 0.3374, 0.25, 0.3543, 0.2371, 0.3468, 0.2437, 0.3317, 0.2468, 0.3149, 0.2437, 0.3317, 0.2273, 0.3298, 0.2273, 0.3149, 0.2273, 0.3937, 0.2159, 0.374, 0.2274, 0.3604, 0.2403, 0.3712, 0.2159, 0.374, 0.2045, 0.3543, 0.2174, 0.3468, 0.2274, 0.3604, 0.2403, 0.3712, 0.2274, 0.3604, 0.2371, 0.3468, 0.25, 0.3543, 0.02888, 0.3314, 0.04545, 0.3298, 0.04545, 0.3412, 0.03563, 0.3468, 0.06187, 0.3317, 0.05528, 0.3468, 0.04545, 0.3412, 0.04545, 0.3298, 0.04561, 0.3604, 0.03563, 0.3468, 0.04545, 0.3412, 0.05528, 0.3468, 0.0, 0.3149, 0.02588, 0.3149, 0.02888, 0.3314, 0.01136, 0.3346, 0.02588, 0.3149, 0.04545, 0.3149, 0.04545, 0.3298, 0.02888, 0.3314, 0.01136, 0.3346, 0.02888, 0.3314, 0.03563, 0.3468, 0.02273, 0.3543, 0.09091, 0.3149, 0.07793, 0.3374, 0.06187, 0.3317, 0.06495, 0.3149, 0.07793, 0.3374, 0.06818, 0.3543, 0.05528, 0.3468, 0.06187, 0.3317, 0.06495, 0.3149, 0.06187, 0.3317, 0.04545, 0.3298, 0.04545, 0.3149, 0.04546, 0.3937, 0.03409, 0.374, 0.04561, 0.3604, 0.05848, 0.3712, 0.03409, 0.374, 0.02273, 0.3543, 0.03563, 0.3468, 0.04561, 0.3604, 0.05848, 0.3712, 0.04561, 0.3604, 0.05528, 0.3468, 0.06818, 0.3543, 0.7562, 0.3314, 0.7727, 0.3298, 0.7727, 0.3412, 0.7629, 0.3468, 0.7891, 0.3317, 0.7826, 0.3468, 0.7727, 0.3412, 0.7727, 0.3298, 0.7729, 0.3604, 0.7629, 0.3468, 0.7727, 0.3412, 0.7826, 0.3468, 0.7273, 0.3149, 0.7532, 0.3149, 0.7562, 0.3314, 0.7386, 0.3346, 0.7532, 0.3149, 0.7727, 0.3149, 0.7727, 0.3298, 0.7562, 0.3314, 0.7386, 0.3346, 0.7562, 0.3314, 0.7629, 0.3468, 0.75, 0.3543, 0.8182, 0.3149, 0.8052, 0.3374, 0.7891, 0.3317, 0.7922, 0.3149, 0.8052, 0.3374, 0.7955, 0.3543, 0.7826, 0.3468, 0.7891, 0.3317, 0.7922, 0.3149, 0.7891, 0.3317, 0.7727, 0.3298, 0.7727, 0.3149, 0.7727, 0.3937, 0.7614, 0.374, 0.7729, 0.3604, 0.7857, 0.3712, 0.7614, 0.374, 0.75, 0.3543, 0.7629, 0.3468, 0.7729, 0.3604, 0.7857, 0.3712, 0.7729, 0.3604, 0.7826, 0.3468, 0.7955, 0.3543, 0.5743, 0.3314, 0.5909, 0.3298, 0.5909, 0.3412, 0.5811, 0.3468, 0.6073, 0.3317, 0.6007, 0.3468, 0.5909, 0.3412, 0.5909, 0.3298, 0.5911, 0.3604, 0.5811, 0.3468, 0.5909, 0.3412, 0.6007, 0.3468, 0.5455, 0.3149, 0.5714, 0.3149, 0.5743, 0.3314, 0.5568, 0.3346, 0.5714, 0.3149, 0.5909, 0.3149, 0.5909, 0.3298, 0.5743, 0.3314, 0.5568, 0.3346, 0.5743, 0.3314, 0.5811, 0.3468, 0.5682, 0.3543, 0.6364, 0.3149, 0.6234, 0.3374, 0.6073, 0.3317, 0.6104, 0.3149, 0.6234, 0.3374, 0.6136, 0.3543, 0.6007, 0.3468, 0.6073, 0.3317, 0.6104, 0.3149, 0.6073, 0.3317, 0.5909, 0.3298, 0.5909, 0.3149, 0.5909, 0.3937, 0.5795, 0.374, 0.5911, 0.3604, 0.6039, 0.3712, 0.5795, 0.374, 0.5682, 0.3543, 0.5811, 0.3468, 0.5911, 0.3604, 0.6039, 0.3712, 0.5911, 0.3604, 0.6007, 0.3468, 0.6136, 0.3543, 0.3925, 0.3314, 0.4091, 0.3298, 0.4091, 0.3412, 0.3993, 0.3468, 0.4255, 0.3317, 0.4189, 0.3468, 0.4091, 0.3412, 0.4091, 0.3298, 0.4092, 0.3604, 0.3993, 0.3468, 0.4091, 0.3412, 0.4189, 0.3468, 0.3636, 0.3149, 0.3896, 0.3149, 0.3925, 0.3314, 0.375, 0.3346, 0.3896, 0.3149, 0.4091, 0.3149, 0.4091, 0.3298, 0.3925, 0.3314, 0.375, 0.3346, 0.3925, 0.3314, 0.3993, 0.3468, 0.3864, 0.3543, 0.4545, 0.3149, 0.4416, 0.3374, 0.4255, 0.3317, 0.4286, 0.3149, 0.4416, 0.3374, 0.4318, 0.3543, 0.4189, 0.3468, 0.4255, 0.3317, 0.4286, 0.3149, 0.4255, 0.3317, 0.4091, 0.3298, 0.4091, 0.3149, 0.4091, 0.3937, 0.3977, 0.374, 0.4092, 0.3604, 0.4221, 0.3712, 0.3977, 0.374, 0.3864, 0.3543, 0.3993, 0.3468, 0.4092, 0.3604, 0.4221, 0.3712, 0.4092, 0.3604, 0.4189, 0.3468, 0.4318, 0.3543, 0.438, 0.4101, 0.4545, 0.4086, 0.4545, 0.4199, 0.4447, 0.4256, 0.4711, 0.4101, 0.4644, 0.4256, 0.4545, 0.4199, 0.4545, 0.4086, 0.4545, 0.4394, 0.4447, 0.4256, 0.4545, 0.4199, 0.4644, 0.4256, 0.4091, 0.3937, 0.435, 0.3936, 0.438, 0.4101, 0.4205, 0.4133, 0.435, 0.3936, 0.4545, 0.3937, 0.4545, 0.4086, 0.438, 0.4101, 0.4205, 0.4133, 0.438, 0.4101, 0.4447, 0.4256, 0.4318, 0.433, 0.5, 0.3937, 0.4886, 0.4133, 0.4711, 0.4101, 0.4741, 0.3936, 0.4886, 0.4133, 0.4773, 0.433, 0.4644, 0.4256, 0.4711, 0.4101, 0.4741, 0.3936, 0.4711, 0.4101, 0.4545, 0.4086, 0.4545, 0.3937, 0.4545, 0.4724, 0.4432, 0.4527, 0.4545, 0.4394, 0.4659, 0.4527, 0.4432, 0.4527, 0.4318, 0.433, 0.4447, 0.4256, 0.4545, 0.4394, 0.4659, 0.4527, 0.4545, 0.4394, 0.4644, 0.4256, 0.4773, 0.433, 0.4381, 0.3769, 0.4447, 0.3617, 0.4545, 0.3674, 0.4545, 0.3788, 0.4545, 0.3485, 0.4644, 0.3617, 0.4545, 0.3674, 0.4447, 0.3617, 0.471, 0.3769, 0.4545, 0.3788, 0.4545, 0.3674, 0.4644, 0.3617, 0.4091, 0.3937, 0.4221, 0.3712, 0.4381, 0.3769, 0.435, 0.3936, 0.4221, 0.3712, 0.4318, 0.3543, 0.4447, 0.3617, 0.4381, 0.3769, 0.435, 0.3936, 0.4381, 0.3769, 0.4545, 0.3788, 0.4545, 0.3937, 0.4545, 0.3149, 0.4675, 0.3374, 0.4545, 0.3485, 0.4416, 0.3374, 0.4675, 0.3374, 0.4773, 0.3543, 0.4644, 0.3617, 0.4545, 0.3485, 0.4416, 0.3374, 0.4545, 0.3485, 0.4447, 0.3617, 0.4318, 0.3543, 0.5, 0.3937, 0.4741, 0.3936, 0.471, 0.3769, 0.487, 0.3712, 0.4741, 0.3936, 0.4545, 0.3937, 0.4545, 0.3788, 0.471, 0.3769, 0.487, 0.3712, 0.471, 0.3769, 0.4644, 0.3617, 0.4773, 0.3543, 0.4836, 0.3317, 0.5, 0.3298, 0.5, 0.3412, 0.4902, 0.3468, 0.5166, 0.3314, 0.5098, 0.3468, 0.5, 0.3412, 0.5, 0.3298, 0.4998, 0.3604, 0.4902, 0.3468, 0.5, 0.3412, 0.5098, 0.3468, 0.4545, 0.3149, 0.4805, 0.3149, 0.4836, 0.3317, 0.4675, 0.3374, 0.4805, 0.3149, 0.5, 0.3149, 0.5, 0.3298, 0.4836, 0.3317, 0.4675, 0.3374, 0.4836, 0.3317, 0.4902, 0.3468, 0.4773, 0.3543, 0.5455, 0.3149, 0.5341, 0.3346, 0.5166, 0.3314, 0.5195, 0.3149, 0.5341, 0.3346, 0.5227, 0.3543, 0.5098, 0.3468, 0.5166, 0.3314, 0.5195, 0.3149, 0.5166, 0.3314, 0.5, 0.3298, 0.5, 0.3149, 0.5, 0.3937, 0.487, 0.3712, 0.4998, 0.3604, 0.5114, 0.374, 0.487, 0.3712, 0.4773, 0.3543, 0.4902, 0.3468, 0.4998, 0.3604, 0.5114, 0.374, 0.4998, 0.3604, 0.5098, 0.3468, 0.5227, 0.3543, 0.6198, 0.4101, 0.6364, 0.4086, 0.6364, 0.4199, 0.6265, 0.4256, 0.6529, 0.4101, 0.6462, 0.4256, 0.6364, 0.4199, 0.6364, 0.4086, 0.6364, 0.4394, 0.6265, 0.4256, 0.6364, 0.4199, 0.6462, 0.4256, 0.5909, 0.3937, 0.6168, 0.3936, 0.6198, 0.4101, 0.6023, 0.4133, 0.6168, 0.3936, 0.6364, 0.3937, 0.6364, 0.4086, 0.6198, 0.4101, 0.6023, 0.4133, 0.6198, 0.4101, 0.6265, 0.4256, 0.6136, 0.433, 0.6818, 0.3937, 0.6705, 0.4133, 0.6529, 0.4101, 0.6559, 0.3936, 0.6705, 0.4133, 0.6591, 0.433, 0.6462, 0.4256, 0.6529, 0.4101, 0.6559, 0.3936, 0.6529, 0.4101, 0.6364, 0.4086, 0.6364, 0.3937, 0.6364, 0.4724, 0.625, 0.4527, 0.6364, 0.4394, 0.6477, 0.4527, 0.625, 0.4527, 0.6136, 0.433, 0.6265, 0.4256, 0.6364, 0.4394, 0.6477, 0.4527, 0.6364, 0.4394, 0.6462, 0.4256, 0.6591, 0.433, 0.6199, 0.3769, 0.6265, 0.3617, 0.6364, 0.3674, 0.6364, 0.3788, 0.6364, 0.3485, 0.6462, 0.3617, 0.6364, 0.3674, 0.6265, 0.3617, 0.6528, 0.3769, 0.6364, 0.3788, 0.6364, 0.3674, 0.6462, 0.3617, 0.5909, 0.3937, 0.6039, 0.3712, 0.6199, 0.3769, 0.6168, 0.3936, 0.6039, 0.3712, 0.6136, 0.3543, 0.6265, 0.3617, 0.6199, 0.3769, 0.6168, 0.3936, 0.6199, 0.3769, 0.6364, 0.3788, 0.6364, 0.3937, 0.6364, 0.3149, 0.6493, 0.3374, 0.6364, 0.3485, 0.6234, 0.3374, 0.6493, 0.3374, 0.6591, 0.3543, 0.6462, 0.3617, 0.6364, 0.3485, 0.6234, 0.3374, 0.6364, 0.3485, 0.6265, 0.3617, 0.6136, 0.3543, 0.6818, 0.3937, 0.6559, 0.3936, 0.6528, 0.3769, 0.6688, 0.3712, 0.6559, 0.3936, 0.6364, 0.3937, 0.6364, 0.3788, 0.6528, 0.3769, 0.6688, 0.3712, 0.6528, 0.3769, 0.6462, 0.3617, 0.6591, 0.3543, 0.6654, 0.3317, 0.6818, 0.3298, 0.6818, 0.3412, 0.672, 0.3468, 0.6984, 0.3314, 0.6916, 0.3468, 0.6818, 0.3412, 0.6818, 0.3298, 0.6817, 0.3604, 0.672, 0.3468, 0.6818, 0.3412, 0.6916, 0.3468, 0.6364, 0.3149, 0.6623, 0.3149, 0.6654, 0.3317, 0.6493, 0.3374, 0.6623, 0.3149, 0.6818, 0.3149, 0.6818, 0.3298, 0.6654, 0.3317, 0.6493, 0.3374, 0.6654, 0.3317, 0.672, 0.3468, 0.6591, 0.3543, 0.7273, 0.3149, 0.7159, 0.3346, 0.6984, 0.3314, 0.7013, 0.3149, 0.7159, 0.3346, 0.7045, 0.3543, 0.6916, 0.3468, 0.6984, 0.3314, 0.7013, 0.3149, 0.6984, 0.3314, 0.6818, 0.3298, 0.6818, 0.3149, 0.6818, 0.3937, 0.6688, 0.3712, 0.6817, 0.3604, 0.6932, 0.374, 0.6688, 0.3712, 0.6591, 0.3543, 0.672, 0.3468, 0.6817, 0.3604, 0.6932, 0.374, 0.6817, 0.3604, 0.6916, 0.3468, 0.7045, 0.3543, 0.8016, 0.4101, 0.8182, 0.4086, 0.8182, 0.4199, 0.8084, 0.4256, 0.8348, 0.4101, 0.828, 0.4256, 0.8182, 0.4199, 0.8182, 0.4086, 0.8182, 0.4394, 0.8084, 0.4256, 0.8182, 0.4199, 0.828, 0.4256, 0.7727, 0.3937, 0.7987, 0.3936, 0.8016, 0.4101, 0.7841, 0.4133, 0.7987, 0.3936, 0.8182, 0.3937, 0.8182, 0.4086, 0.8016, 0.4101, 0.7841, 0.4133, 0.8016, 0.4101, 0.8084, 0.4256, 0.7955, 0.433, 0.8636, 0.3937, 0.8523, 0.4133, 0.8348, 0.4101, 0.8377, 0.3936, 0.8523, 0.4133, 0.8409, 0.433, 0.828, 0.4256, 0.8348, 0.4101, 0.8377, 0.3936, 0.8348, 0.4101, 0.8182, 0.4086, 0.8182, 0.3937, 0.8182, 0.4724, 0.8068, 0.4527, 0.8182, 0.4394, 0.8295, 0.4527, 0.8068, 0.4527, 0.7955, 0.433, 0.8084, 0.4256, 0.8182, 0.4394, 0.8295, 0.4527, 0.8182, 0.4394, 0.828, 0.4256, 0.8409, 0.433, 0.8018, 0.3769, 0.8084, 0.3617, 0.8182, 0.3674, 0.8182, 0.3788, 0.8182, 0.3485, 0.828, 0.3617, 0.8182, 0.3674, 0.8084, 0.3617, 0.8346, 0.3769, 0.8182, 0.3788, 0.8182, 0.3674, 0.828, 0.3617, 0.7727, 0.3937, 0.7857, 0.3712, 0.8018, 0.3769, 0.7987, 0.3936, 0.7857, 0.3712, 0.7955, 0.3543, 0.8084, 0.3617, 0.8018, 0.3769, 0.7987, 0.3936, 0.8018, 0.3769, 0.8182, 0.3788, 0.8182, 0.3937, 0.8182, 0.3149, 0.8312, 0.3374, 0.8182, 0.3485, 0.8052, 0.3374, 0.8312, 0.3374, 0.8409, 0.3543, 0.828, 0.3617, 0.8182, 0.3485, 0.8052, 0.3374, 0.8182, 0.3485, 0.8084, 0.3617, 0.7955, 0.3543, 0.8636, 0.3937, 0.8377, 0.3936, 0.8346, 0.3769, 0.8506, 0.3712, 0.8377, 0.3936, 0.8182, 0.3937, 0.8182, 0.3788, 0.8346, 0.3769, 0.8506, 0.3712, 0.8346, 0.3769, 0.828, 0.3617, 0.8409, 0.3543, 0.8472, 0.3317, 0.8636, 0.3298, 0.8636, 0.3412, 0.8538, 0.3468, 0.8802, 0.3314, 0.8735, 0.3468, 0.8636, 0.3412, 0.8636, 0.3298, 0.8635, 0.3604, 0.8538, 0.3468, 0.8636, 0.3412, 0.8735, 0.3468, 0.8182, 0.3149, 0.8441, 0.3149, 0.8472, 0.3317, 0.8312, 0.3374, 0.8441, 0.3149, 0.8636, 0.3149, 0.8636, 0.3298, 0.8472, 0.3317, 0.8312, 0.3374, 0.8472, 0.3317, 0.8538, 0.3468, 0.8409, 0.3543, 0.9091, 0.3149, 0.8977, 0.3346, 0.8802, 0.3314, 0.8832, 0.3149, 0.8977, 0.3346, 0.8864, 0.3543, 0.8735, 0.3468, 0.8802, 0.3314, 0.8832, 0.3149, 0.8802, 0.3314, 0.8636, 0.3298, 0.8636, 0.3149, 0.8636, 0.3937, 0.8506, 0.3712, 0.8635, 0.3604, 0.875, 0.374, 0.8506, 0.3712, 0.8409, 0.3543, 0.8538, 0.3468, 0.8635, 0.3604, 0.875, 0.374, 0.8635, 0.3604, 0.8735, 0.3468, 0.8864, 0.3543, 0.07434, 0.4101, 0.09091, 0.4086, 0.09091, 0.4199, 0.08109, 0.4256, 0.1075, 0.4101, 0.1007, 0.4256, 0.09091, 0.4199, 0.09091, 0.4086, 0.09091, 0.4394, 0.08109, 0.4256, 0.09091, 0.4199, 0.1007, 0.4256, 0.04546, 0.3937, 0.07138, 0.3936, 0.07434, 0.4101, 0.05682, 0.4133, 0.07138, 0.3936, 0.09091, 0.3937, 0.09091, 0.4086, 0.07434, 0.4101, 0.05682, 0.4133, 0.07434, 0.4101, 0.08109, 0.4256, 0.06818, 0.433, 0.1364, 0.3937, 0.125, 0.4133, 0.1075, 0.4101, 0.1104, 0.3936, 0.125, 0.4133, 0.1136, 0.433, 0.1007, 0.4256, 0.1075, 0.4101, 0.1104, 0.3936, 0.1075, 0.4101, 0.09091, 0.4086, 0.09091, 0.3937, 0.09091, 0.4724, 0.07955, 0.4527, 0.09091, 0.4394, 0.1023, 0.4527, 0.07955, 0.4527, 0.06818, 0.433, 0.08109, 0.4256, 0.09091, 0.4394, 0.1023, 0.4527, 0.09091, 0.4394, 0.1007, 0.4256, 0.1136, 0.433, 0.0745, 0.3769, 0.08108, 0.3617, 0.09091, 0.3674, 0.09091, 0.3788, 0.09091, 0.3485, 0.1007, 0.3617, 0.09091, 0.3674, 0.08108, 0.3617, 0.1073, 0.3769, 0.09091, 0.3788, 0.09091, 0.3674, 0.1007, 0.3617, 0.04546, 0.3937, 0.05848, 0.3712, 0.0745, 0.3769, 0.07138, 0.3936, 0.05848, 0.3712, 0.06818, 0.3543, 0.08108, 0.3617, 0.0745, 0.3769, 0.07138, 0.3936, 0.0745, 0.3769, 0.09091, 0.3788, 0.09091, 0.3937, 0.09091, 0.3149, 0.1039, 0.3374, 0.09091, 0.3485, 0.07793, 0.3374, 0.1039, 0.3374, 0.1136, 0.3543, 0.1007, 0.3617, 0.09091, 0.3485, 0.07793, 0.3374, 0.09091, 0.3485, 0.08108, 0.3617, 0.06818, 0.3543, 0.1364, 0.3937, 0.1104, 0.3936, 0.1073, 0.3769, 0.1233, 0.3712, 0.1104, 0.3936, 0.09091, 0.3937, 0.09091, 0.3788, 0.1073, 0.3769, 0.1233, 0.3712, 0.1073, 0.3769, 0.1007, 0.3617, 0.1136, 0.3543, 0.12, 0.3317, 0.1364, 0.3298, 0.1364, 0.3412, 0.1265, 0.3468, 0.1529, 0.3314, 0.1462, 0.3468, 0.1364, 0.3412, 0.1364, 0.3298, 0.1362, 0.3604, 0.1265, 0.3468, 0.1364, 0.3412, 0.1462, 0.3468, 0.09091, 0.3149, 0.1169, 0.3149, 0.12, 0.3317, 0.1039, 0.3374, 0.1169, 0.3149, 0.1364, 0.3149, 0.1364, 0.3298, 0.12, 0.3317, 0.1039, 0.3374, 0.12, 0.3317, 0.1265, 0.3468, 0.1136, 0.3543, 0.1818, 0.3149, 0.1705, 0.3346, 0.1529, 0.3314, 0.1559, 0.3149, 0.1705, 0.3346, 0.1591, 0.3543, 0.1462, 0.3468, 0.1529, 0.3314, 0.1559, 0.3149, 0.1529, 0.3314, 0.1364, 0.3298, 0.1364, 0.3149, 0.1364, 0.3937, 0.1233, 0.3712, 0.1362, 0.3604, 0.1477, 0.374, 0.1233, 0.3712, 0.1136, 0.3543, 0.1265, 0.3468, 0.1362, 0.3604, 0.1477, 0.374, 0.1362, 0.3604, 0.1462, 0.3468, 0.1591, 0.3543, 0.2562, 0.4101, 0.2727, 0.4086, 0.2727, 0.4199, 0.2629, 0.4256, 0.2893, 0.4101, 0.2826, 0.4256, 0.2727, 0.4199, 0.2727, 0.4086, 0.2727, 0.4394, 0.2629, 0.4256, 0.2727, 0.4199, 0.2826, 0.4256, 0.2273, 0.3937, 0.2532, 0.3936, 0.2562, 0.4101, 0.2386, 0.4133, 0.2532, 0.3936, 0.2727, 0.3937, 0.2727, 0.4086, 0.2562, 0.4101, 0.2386, 0.4133, 0.2562, 0.4101, 0.2629, 0.4256, 0.25, 0.433, 0.3182, 0.3937, 0.3068, 0.4133, 0.2893, 0.4101, 0.2923, 0.3936, 0.3068, 0.4133, 0.2955, 0.433, 0.2826, 0.4256, 0.2893, 0.4101, 0.2923, 0.3936, 0.2893, 0.4101, 0.2727, 0.4086, 0.2727, 0.3937, 0.2727, 0.4724, 0.2614, 0.4527, 0.2727, 0.4394, 0.2841, 0.4527, 0.2614, 0.4527, 0.25, 0.433, 0.2629, 0.4256, 0.2727, 0.4394, 0.2841, 0.4527, 0.2727, 0.4394, 0.2826, 0.4256, 0.2955, 0.433, 0.2563, 0.3769, 0.2629, 0.3617, 0.2727, 0.3674, 0.2727, 0.3788, 0.2727, 0.3485, 0.2826, 0.3617, 0.2727, 0.3674, 0.2629, 0.3617, 0.2891, 0.3769, 0.2727, 0.3788, 0.2727, 0.3674, 0.2826, 0.3617, 0.2273, 0.3937, 0.2403, 0.3712, 0.2563, 0.3769, 0.2532, 0.3936, 0.2403, 0.3712, 0.25, 0.3543, 0.2629, 0.3617, 0.2563, 0.3769, 0.2532, 0.3936, 0.2563, 0.3769, 0.2727, 0.3788, 0.2727, 0.3937, 0.2727, 0.3149, 0.2857, 0.3374, 0.2727, 0.3485, 0.2597, 0.3374, 0.2857, 0.3374, 0.2955, 0.3543, 0.2826, 0.3617, 0.2727, 0.3485, 0.2597, 0.3374, 0.2727, 0.3485, 0.2629, 0.3617, 0.25, 0.3543, 0.3182, 0.3937, 0.2923, 0.3936, 0.2891, 0.3769, 0.3052, 0.3712, 0.2923, 0.3936, 0.2727, 0.3937, 0.2727, 0.3788, 0.2891, 0.3769, 0.3052, 0.3712, 0.2891, 0.3769, 0.2826, 0.3617, 0.2955, 0.3543, 0.3018, 0.3317, 0.3182, 0.3298, 0.3182, 0.3412, 0.3084, 0.3468, 0.3348, 0.3314, 0.328, 0.3468, 0.3182, 0.3412, 0.3182, 0.3298, 0.318, 0.3604, 0.3084, 0.3468, 0.3182, 0.3412, 0.328, 0.3468, 0.2727, 0.3149, 0.2987, 0.3149, 0.3018, 0.3317, 0.2857, 0.3374, 0.2987, 0.3149, 0.3182, 0.3149, 0.3182, 0.3298, 0.3018, 0.3317, 0.2857, 0.3374, 0.3018, 0.3317, 0.3084, 0.3468, 0.2955, 0.3543, 0.3636, 0.3149, 0.3523, 0.3346, 0.3348, 0.3314, 0.3377, 0.3149, 0.3523, 0.3346, 0.3409, 0.3543, 0.328, 0.3468, 0.3348, 0.3314, 0.3377, 0.3149, 0.3348, 0.3314, 0.3182, 0.3298, 0.3182, 0.3149, 0.3182, 0.3937, 0.3052, 0.3712, 0.318, 0.3604, 0.3295, 0.374, 0.3052, 0.3712, 0.2955, 0.3543, 0.3084, 0.3468, 0.318, 0.3604, 0.3295, 0.374, 0.318, 0.3604, 0.328, 0.3468, 0.3409, 0.3543, 0.4091, 0.2697, 0.4189, 0.283, 0.4091, 0.2887, 0.3993, 0.283, 0.4255, 0.2982, 0.4091, 0.3, 0.4091, 0.2887, 0.4189, 0.283, 0.3927, 0.2982, 0.3993, 0.283, 0.4091, 0.2887, 0.4091, 0.3, 0.4091, 0.2362, 0.4221, 0.2587, 0.4091, 0.2697, 0.3961, 0.2587, 0.4221, 0.2587, 0.4318, 0.2756, 0.4189, 0.283, 0.4091, 0.2697, 0.3961, 0.2587, 0.4091, 0.2697, 0.3993, 0.283, 0.3864, 0.2756, 0.4545, 0.3149, 0.4286, 0.3149, 0.4255, 0.2982, 0.4416, 0.2924, 0.4286, 0.3149, 0.4091, 0.3149, 0.4091, 0.3, 0.4255, 0.2982, 0.4416, 0.2924, 0.4255, 0.2982, 0.4189, 0.283, 0.4318, 0.2756, 0.3636, 0.3149, 0.3766, 0.2924, 0.3927, 0.2982, 0.3896, 0.3149, 0.3766, 0.2924, 0.3864, 0.2756, 0.3993, 0.283, 0.3927, 0.2982, 0.3896, 0.3149, 0.3927, 0.2982, 0.4091, 0.3, 0.4091, 0.3149, 0.4381, 0.253, 0.4545, 0.2511, 0.4545, 0.2624, 0.4447, 0.2681, 0.471, 0.253, 0.4644, 0.2681, 0.4545, 0.2624, 0.4545, 0.2511, 0.4545, 0.2814, 0.4447, 0.2681, 0.4545, 0.2624, 0.4644, 0.2681, 0.4091, 0.2362, 0.4351, 0.2362, 0.4381, 0.253, 0.4221, 0.2587, 0.4351, 0.2362, 0.4545, 0.2362, 0.4545, 0.2511, 0.4381, 0.253, 0.4221, 0.2587, 0.4381, 0.253, 0.4447, 0.2681, 0.4318, 0.2756, 0.5, 0.2362, 0.487, 0.2587, 0.471, 0.253, 0.474, 0.2362, 0.487, 0.2587, 0.4773, 0.2756, 0.4644, 0.2681, 0.471, 0.253, 0.474, 0.2362, 0.471, 0.253, 0.4545, 0.2511, 0.4545, 0.2362, 0.4545, 0.3149, 0.4416, 0.2924, 0.4545, 0.2814, 0.4675, 0.2924, 0.4416, 0.2924, 0.4318, 0.2756, 0.4447, 0.2681, 0.4545, 0.2814, 0.4675, 0.2924, 0.4545, 0.2814, 0.4644, 0.2681, 0.4773, 0.2756, 0.5, 0.2697, 0.5098, 0.283, 0.5, 0.2887, 0.4902, 0.283, 0.5164, 0.2982, 0.5, 0.3, 0.5, 0.2887, 0.5098, 0.283, 0.4836, 0.2982, 0.4902, 0.283, 0.5, 0.2887, 0.5, 0.3, 0.5, 0.2362, 0.513, 0.2587, 0.5, 0.2697, 0.487, 0.2587, 0.513, 0.2587, 0.5227, 0.2756, 0.5098, 0.283, 0.5, 0.2697, 0.487, 0.2587, 0.5, 0.2697, 0.4902, 0.283, 0.4773, 0.2756, 0.5455, 0.3149, 0.5195, 0.3149, 0.5164, 0.2982, 0.5325, 0.2924, 0.5195, 0.3149, 0.5, 0.3149, 0.5, 0.3, 0.5164, 0.2982, 0.5325, 0.2924, 0.5164, 0.2982, 0.5098, 0.283, 0.5227, 0.2756, 0.4545, 0.3149, 0.4675, 0.2924, 0.4836, 0.2982, 0.4805, 0.3149, 0.4675, 0.2924, 0.4773, 0.2756, 0.4902, 0.283, 0.4836, 0.2982, 0.4805, 0.3149, 0.4836, 0.2982, 0.5, 0.3, 0.5, 0.3149, 0.5909, 0.2697, 0.6007, 0.283, 0.5909, 0.2887, 0.5811, 0.283, 0.6073, 0.2982, 0.5909, 0.3, 0.5909, 0.2887, 0.6007, 0.283, 0.5745, 0.2982, 0.5811, 0.283, 0.5909, 0.2887, 0.5909, 0.3, 0.5909, 0.2362, 0.6039, 0.2587, 0.5909, 0.2697, 0.5779, 0.2587, 0.6039, 0.2587, 0.6136, 0.2756, 0.6007, 0.283, 0.5909, 0.2697, 0.5779, 0.2587, 0.5909, 0.2697, 0.5811, 0.283, 0.5682, 0.2756, 0.6364, 0.3149, 0.6104, 0.3149, 0.6073, 0.2982, 0.6234, 0.2924, 0.6104, 0.3149, 0.5909, 0.3149, 0.5909, 0.3, 0.6073, 0.2982, 0.6234, 0.2924, 0.6073, 0.2982, 0.6007, 0.283, 0.6136, 0.2756, 0.5455, 0.3149, 0.5584, 0.2924, 0.5745, 0.2982, 0.5714, 0.3149, 0.5584, 0.2924, 0.5682, 0.2756, 0.5811, 0.283, 0.5745, 0.2982, 0.5714, 0.3149, 0.5745, 0.2982, 0.5909, 0.3, 0.5909, 0.3149, 0.6199, 0.253, 0.6364, 0.2511, 0.6364, 0.2624, 0.6265, 0.2681, 0.6528, 0.253, 0.6462, 0.2681, 0.6364, 0.2624, 0.6364, 0.2511, 0.6364, 0.2814, 0.6265, 0.2681, 0.6364, 0.2624, 0.6462, 0.2681, 0.5909, 0.2362, 0.6169, 0.2362, 0.6199, 0.253, 0.6039, 0.2587, 0.6169, 0.2362, 0.6364, 0.2362, 0.6364, 0.2511, 0.6199, 0.253, 0.6039, 0.2587, 0.6199, 0.253, 0.6265, 0.2681, 0.6136, 0.2756, 0.6818, 0.2362, 0.6688, 0.2587, 0.6528, 0.253, 0.6559, 0.2362, 0.6688, 0.2587, 0.6591, 0.2756, 0.6462, 0.2681, 0.6528, 0.253, 0.6559, 0.2362, 0.6528, 0.253, 0.6364, 0.2511, 0.6364, 0.2362, 0.6364, 0.3149, 0.6234, 0.2924, 0.6364, 0.2814, 0.6493, 0.2924, 0.6234, 0.2924, 0.6136, 0.2756, 0.6265, 0.2681, 0.6364, 0.2814, 0.6493, 0.2924, 0.6364, 0.2814, 0.6462, 0.2681, 0.6591, 0.2756, 0.6818, 0.2697, 0.6916, 0.283, 0.6818, 0.2887, 0.672, 0.283, 0.6982, 0.2982, 0.6818, 0.3, 0.6818, 0.2887, 0.6916, 0.283, 0.6654, 0.2982, 0.672, 0.283, 0.6818, 0.2887, 0.6818, 0.3, 0.6818, 0.2362, 0.6948, 0.2587, 0.6818, 0.2697, 0.6688, 0.2587, 0.6948, 0.2587, 0.7045, 0.2756, 0.6916, 0.283, 0.6818, 0.2697, 0.6688, 0.2587, 0.6818, 0.2697, 0.672, 0.283, 0.6591, 0.2756, 0.7273, 0.3149, 0.7013, 0.3149, 0.6982, 0.2982, 0.7143, 0.2924, 0.7013, 0.3149, 0.6818, 0.3149, 0.6818, 0.3, 0.6982, 0.2982, 0.7143, 0.2924, 0.6982, 0.2982, 0.6916, 0.283, 0.7045, 0.2756, 0.6364, 0.3149, 0.6493, 0.2924, 0.6654, 0.2982, 0.6623, 0.3149, 0.6493, 0.2924, 0.6591, 0.2756, 0.672, 0.283, 0.6654, 0.2982, 0.6623, 0.3149, 0.6654, 0.2982, 0.6818, 0.3, 0.6818, 0.3149, 0.7727, 0.2697, 0.7826, 0.283, 0.7727, 0.2887, 0.7629, 0.283, 0.7891, 0.2982, 0.7727, 0.3, 0.7727, 0.2887, 0.7826, 0.283, 0.7563, 0.2982, 0.7629, 0.283, 0.7727, 0.2887, 0.7727, 0.3, 0.7727, 0.2362, 0.7857, 0.2587, 0.7727, 0.2697, 0.7597, 0.2587, 0.7857, 0.2587, 0.7955, 0.2756, 0.7826, 0.283, 0.7727, 0.2697, 0.7597, 0.2587, 0.7727, 0.2697, 0.7629, 0.283, 0.75, 0.2756, 0.8182, 0.3149, 0.7922, 0.3149, 0.7891, 0.2982, 0.8052, 0.2924, 0.7922, 0.3149, 0.7727, 0.3149, 0.7727, 0.3, 0.7891, 0.2982, 0.8052, 0.2924, 0.7891, 0.2982, 0.7826, 0.283, 0.7955, 0.2756, 0.7273, 0.3149, 0.7403, 0.2924, 0.7563, 0.2982, 0.7532, 0.3149, 0.7403, 0.2924, 0.75, 0.2756, 0.7629, 0.283, 0.7563, 0.2982, 0.7532, 0.3149, 0.7563, 0.2982, 0.7727, 0.3, 0.7727, 0.3149, 0.8018, 0.253, 0.8182, 0.2511, 0.8182, 0.2624, 0.8084, 0.2681, 0.8346, 0.253, 0.828, 0.2681, 0.8182, 0.2624, 0.8182, 0.2511, 0.8182, 0.2814, 0.8084, 0.2681, 0.8182, 0.2624, 0.828, 0.2681, 0.7727, 0.2362, 0.7987, 0.2362, 0.8018, 0.253, 0.7857, 0.2587, 0.7987, 0.2362, 0.8182, 0.2362, 0.8182, 0.2511, 0.8018, 0.253, 0.7857, 0.2587, 0.8018, 0.253, 0.8084, 0.2681, 0.7955, 0.2756, 0.8636, 0.2362, 0.8507, 0.2587, 0.8346, 0.253, 0.8377, 0.2362, 0.8507, 0.2587, 0.8409, 0.2756, 0.828, 0.2681, 0.8346, 0.253, 0.8377, 0.2362, 0.8346, 0.253, 0.8182, 0.2511, 0.8182, 0.2362, 0.8182, 0.3149, 0.8052, 0.2924, 0.8182, 0.2814, 0.8312, 0.2924, 0.8052, 0.2924, 0.7955, 0.2756, 0.8084, 0.2681, 0.8182, 0.2814, 0.8312, 0.2924, 0.8182, 0.2814, 0.828, 0.2681, 0.8409, 0.2756, 0.8636, 0.2697, 0.8735, 0.283, 0.8636, 0.2887, 0.8538, 0.283, 0.8801, 0.2982, 0.8636, 0.3, 0.8636, 0.2887, 0.8735, 0.283, 0.8472, 0.2982, 0.8538, 0.283, 0.8636, 0.2887, 0.8636, 0.3, 0.8636, 0.2362, 0.8766, 0.2587, 0.8636, 0.2697, 0.8507, 0.2587, 0.8766, 0.2587, 0.8864, 0.2756, 0.8735, 0.283, 0.8636, 0.2697, 0.8507, 0.2587, 0.8636, 0.2697, 0.8538, 0.283, 0.8409, 0.2756, 0.9091, 0.3149, 0.8832, 0.3149, 0.8801, 0.2982, 0.8961, 0.2925, 0.8832, 0.3149, 0.8636, 0.3149, 0.8636, 0.3, 0.8801, 0.2982, 0.8961, 0.2925, 0.8801, 0.2982, 0.8735, 0.283, 0.8864, 0.2756, 0.8182, 0.3149, 0.8312, 0.2924, 0.8472, 0.2982, 0.8441, 0.3149, 0.8312, 0.2924, 0.8409, 0.2756, 0.8538, 0.283, 0.8472, 0.2982, 0.8441, 0.3149, 0.8472, 0.2982, 0.8636, 0.3, 0.8636, 0.3149, 0.04561, 0.2695, 0.05528, 0.283, 0.04545, 0.2887, 0.03563, 0.283, 0.06187, 0.2982, 0.04545, 0.3, 0.04545, 0.2887, 0.05528, 0.283, 0.02888, 0.2984, 0.03563, 0.283, 0.04545, 0.2887, 0.04545, 0.3, 0.04546, 0.2362, 0.05848, 0.2586, 0.04561, 0.2695, 0.03409, 0.2559, 0.05848, 0.2586, 0.06818, 0.2756, 0.05528, 0.283, 0.04561, 0.2695, 0.03409, 0.2559, 0.04561, 0.2695, 0.03563, 0.283, 0.02273, 0.2756, 0.09091, 0.3149, 0.06495, 0.3149, 0.06187, 0.2982, 0.07793, 0.2924, 0.06495, 0.3149, 0.04545, 0.3149, 0.04545, 0.3, 0.06187, 0.2982, 0.07793, 0.2924, 0.06187, 0.2982, 0.05528, 0.283, 0.06818, 0.2756, 0.0, 0.3149, 0.01136, 0.2952, 0.02888, 0.2984, 0.02588, 0.3149, 0.01136, 0.2952, 0.02273, 0.2756, 0.03563, 0.283, 0.02888, 0.2984, 0.02588, 0.3149, 0.02888, 0.2984, 0.04545, 0.3, 0.04545, 0.3149, 0.0745, 0.253, 0.09091, 0.2511, 0.09091, 0.2624, 0.08108, 0.2681, 0.1073, 0.253, 0.1007, 0.2681, 0.09091, 0.2624, 0.09091, 0.2511, 0.09091, 0.2814, 0.08108, 0.2681, 0.09091, 0.2624, 0.1007, 0.2681, 0.04546, 0.2362, 0.07138, 0.2363, 0.0745, 0.253, 0.05848, 0.2586, 0.07138, 0.2363, 0.09091, 0.2362, 0.09091, 0.2511, 0.0745, 0.253, 0.05848, 0.2586, 0.0745, 0.253, 0.08108, 0.2681, 0.06818, 0.2756, 0.1364, 0.2362, 0.1234, 0.2587, 0.1073, 0.253, 0.1104, 0.2362, 0.1234, 0.2587, 0.1136, 0.2756, 0.1007, 0.2681, 0.1073, 0.253, 0.1104, 0.2362, 0.1073, 0.253, 0.09091, 0.2511, 0.09091, 0.2362, 0.09091, 0.3149, 0.07793, 0.2924, 0.09091, 0.2814, 0.1039, 0.2924, 0.07793, 0.2924, 0.06818, 0.2756, 0.08108, 0.2681, 0.09091, 0.2814, 0.1039, 0.2924, 0.09091, 0.2814, 0.1007, 0.2681, 0.1136, 0.2756, 0.1364, 0.2697, 0.1462, 0.283, 0.1364, 0.2887, 0.1265, 0.283, 0.1528, 0.2982, 0.1364, 0.3, 0.1364, 0.2887, 0.1462, 0.283, 0.12, 0.2982, 0.1265, 0.283, 0.1364, 0.2887, 0.1364, 0.3, 0.1364, 0.2362, 0.1493, 0.2587, 0.1364, 0.2697, 0.1234, 0.2587, 0.1493, 0.2587, 0.1591, 0.2756, 0.1462, 0.283, 0.1364, 0.2697, 0.1234, 0.2587, 0.1364, 0.2697, 0.1265, 0.283, 0.1136, 0.2756, 0.1818, 0.3149, 0.1559, 0.3149, 0.1528, 0.2982, 0.1688, 0.2924, 0.1559, 0.3149, 0.1364, 0.3149, 0.1364, 0.3, 0.1528, 0.2982, 0.1688, 0.2924, 0.1528, 0.2982, 0.1462, 0.283, 0.1591, 0.2756, 0.09091, 0.3149, 0.1039, 0.2924, 0.12, 0.2982, 0.1169, 0.3149, 0.1039, 0.2924, 0.1136, 0.2756, 0.1265, 0.283, 0.12, 0.2982, 0.1169, 0.3149, 0.12, 0.2982, 0.1364, 0.3, 0.1364, 0.3149, 0.2273, 0.2697, 0.2371, 0.283, 0.2273, 0.2887, 0.2174, 0.283, 0.2437, 0.2982, 0.2273, 0.3, 0.2273, 0.2887, 0.2371, 0.283, 0.2109, 0.2982, 0.2174, 0.283, 0.2273, 0.2887, 0.2273, 0.3, 0.2273, 0.2362, 0.2403, 0.2587, 0.2273, 0.2697, 0.2143, 0.2587, 0.2403, 0.2587, 0.25, 0.2756, 0.2371, 0.283, 0.2273, 0.2697, 0.2143, 0.2587, 0.2273, 0.2697, 0.2174, 0.283, 0.2045, 0.2756, 0.2727, 0.3149, 0.2468, 0.3149, 0.2437, 0.2982, 0.2597, 0.2924, 0.2468, 0.3149, 0.2273, 0.3149, 0.2273, 0.3, 0.2437, 0.2982, 0.2597, 0.2924, 0.2437, 0.2982, 0.2371, 0.283, 0.25, 0.2756, 0.1818, 0.3149, 0.1948, 0.2924, 0.2109, 0.2982, 0.2077, 0.3149, 0.1948, 0.2924, 0.2045, 0.2756, 0.2174, 0.283, 0.2109, 0.2982, 0.2077, 0.3149, 0.2109, 0.2982, 0.2273, 0.3, 0.2273, 0.3149, 0.2563, 0.253, 0.2727, 0.2511, 0.2727, 0.2624, 0.2629, 0.2681, 0.2891, 0.253, 0.2826, 0.2681, 0.2727, 0.2624, 0.2727, 0.2511, 0.2727, 0.2814, 0.2629, 0.2681, 0.2727, 0.2624, 0.2826, 0.2681, 0.2273, 0.2362, 0.2532, 0.2362, 0.2563, 0.253, 0.2403, 0.2587, 0.2532, 0.2362, 0.2727, 0.2362, 0.2727, 0.2511, 0.2563, 0.253, 0.2403, 0.2587, 0.2563, 0.253, 0.2629, 0.2681, 0.25, 0.2756, 0.3182, 0.2362, 0.3052, 0.2587, 0.2891, 0.253, 0.2922, 0.2362, 0.3052, 0.2587, 0.2955, 0.2756, 0.2826, 0.2681, 0.2891, 0.253, 0.2922, 0.2362, 0.2891, 0.253, 0.2727, 0.2511, 0.2727, 0.2362, 0.2727, 0.3149, 0.2597, 0.2924, 0.2727, 0.2814, 0.2857, 0.2924, 0.2597, 0.2924, 0.25, 0.2756, 0.2629, 0.2681, 0.2727, 0.2814, 0.2857, 0.2924, 0.2727, 0.2814, 0.2826, 0.2681, 0.2955, 0.2756, 0.3182, 0.2697, 0.328, 0.283, 0.3182, 0.2887, 0.3084, 0.283, 0.3346, 0.2982, 0.3182, 0.3, 0.3182, 0.2887, 0.328, 0.283, 0.3018, 0.2982, 0.3084, 0.283, 0.3182, 0.2887, 0.3182, 0.3, 0.3182, 0.2362, 0.3312, 0.2587, 0.3182, 0.2697, 0.3052, 0.2587, 0.3312, 0.2587, 0.3409, 0.2756, 0.328, 0.283, 0.3182, 0.2697, 0.3052, 0.2587, 0.3182, 0.2697, 0.3084, 0.283, 0.2955, 0.2756, 0.3636, 0.3149, 0.3377, 0.3149, 0.3346, 0.2982, 0.3507, 0.2924, 0.3377, 0.3149, 0.3182, 0.3149, 0.3182, 0.3, 0.3346, 0.2982, 0.3507, 0.2924, 0.3346, 0.2982, 0.328, 0.283, 0.3409, 0.2756, 0.2727, 0.3149, 0.2857, 0.2924, 0.3018, 0.2982, 0.2987, 0.3149, 0.2857, 0.2924, 0.2955, 0.2756, 0.3084, 0.283, 0.3018, 0.2982, 0.2987, 0.3149, 0.3018, 0.2982, 0.3182, 0.3, 0.3182, 0.3149, 0.529, 0.253, 0.5455, 0.2511, 0.5455, 0.2624, 0.5356, 0.2681, 0.5619, 0.253, 0.5553, 0.2681, 0.5455, 0.2624, 0.5455, 0.2511, 0.5455, 0.2814, 0.5356, 0.2681, 0.5455, 0.2624, 0.5553, 0.2681, 0.5, 0.2362, 0.526, 0.2362, 0.529, 0.253, 0.513, 0.2587, 0.526, 0.2362, 0.5455, 0.2362, 0.5455, 0.2511, 0.529, 0.253, 0.513, 0.2587, 0.529, 0.253, 0.5356, 0.2681, 0.5227, 0.2756, 0.5909, 0.2362, 0.5779, 0.2587, 0.5619, 0.253, 0.5649, 0.2362, 0.5779, 0.2587, 0.5682, 0.2756, 0.5553, 0.2681, 0.5619, 0.253, 0.5649, 0.2362, 0.5619, 0.253, 0.5455, 0.2511, 0.5455, 0.2362, 0.5455, 0.3149, 0.5325, 0.2924, 0.5455, 0.2814, 0.5584, 0.2924, 0.5325, 0.2924, 0.5227, 0.2756, 0.5356, 0.2681, 0.5455, 0.2814, 0.5584, 0.2924, 0.5455, 0.2814, 0.5553, 0.2681, 0.5682, 0.2756, 0.529, 0.2194, 0.5356, 0.2043, 0.5455, 0.2099, 0.5455, 0.2213, 0.5455, 0.191, 0.5553, 0.2043, 0.5455, 0.2099, 0.5356, 0.2043, 0.5619, 0.2194, 0.5455, 0.2213, 0.5455, 0.2099, 0.5553, 0.2043, 0.5, 0.2362, 0.513, 0.2137, 0.529, 0.2194, 0.526, 0.2362, 0.513, 0.2137, 0.5227, 0.1968, 0.5356, 0.2043, 0.529, 0.2194, 0.526, 0.2362, 0.529, 0.2194, 0.5455, 0.2213, 0.5455, 0.2362, 0.5455, 0.1575, 0.5584, 0.1799, 0.5455, 0.191, 0.5325, 0.1799, 0.5584, 0.1799, 0.5682, 0.1968, 0.5553, 0.2043, 0.5455, 0.191, 0.5325, 0.1799, 0.5455, 0.191, 0.5356, 0.2043, 0.5227, 0.1968, 0.5909, 0.2362, 0.5649, 0.2362, 0.5619, 0.2194, 0.5779, 0.2137, 0.5649, 0.2362, 0.5455, 0.2362, 0.5455, 0.2213, 0.5619, 0.2194, 0.5779, 0.2137, 0.5619, 0.2194, 0.5553, 0.2043, 0.5682, 0.1968, 0.5745, 0.1742, 0.5909, 0.1724, 0.5909, 0.1837, 0.5811, 0.1894, 0.6073, 0.1742, 0.6007, 0.1894, 0.5909, 0.1837, 0.5909, 0.1724, 0.5909, 0.2027, 0.5811, 0.1894, 0.5909, 0.1837, 0.6007, 0.1894, 0.5455, 0.1575, 0.5714, 0.1575, 0.5745, 0.1742, 0.5584, 0.1799, 0.5714, 0.1575, 0.5909, 0.1575, 0.5909, 0.1724, 0.5745, 0.1742, 0.5584, 0.1799, 0.5745, 0.1742, 0.5811, 0.1894, 0.5682, 0.1968, 0.6364, 0.1575, 0.6234, 0.1799, 0.6073, 0.1742, 0.6104, 0.1575, 0.6234, 0.1799, 0.6136, 0.1968, 0.6007, 0.1894, 0.6073, 0.1742, 0.6104, 0.1575, 0.6073, 0.1742, 0.5909, 0.1724, 0.5909, 0.1575, 0.5909, 0.2362, 0.5779, 0.2137, 0.5909, 0.2027, 0.6039, 0.2137, 0.5779, 0.2137, 0.5682, 0.1968, 0.5811, 0.1894, 0.5909, 0.2027, 0.6039, 0.2137, 0.5909, 0.2027, 0.6007, 0.1894, 0.6136, 0.1968, 0.7109, 0.253, 0.7273, 0.2511, 0.7273, 0.2624, 0.7174, 0.2681, 0.7437, 0.253, 0.7371, 0.2681, 0.7273, 0.2624, 0.7273, 0.2511, 0.7273, 0.2814, 0.7174, 0.2681, 0.7273, 0.2624, 0.7371, 0.2681, 0.6818, 0.2362, 0.7078, 0.2362, 0.7109, 0.253, 0.6948, 0.2587, 0.7078, 0.2362, 0.7273, 0.2362, 0.7273, 0.2511, 0.7109, 0.253, 0.6948, 0.2587, 0.7109, 0.253, 0.7174, 0.2681, 0.7045, 0.2756, 0.7727, 0.2362, 0.7597, 0.2587, 0.7437, 0.253, 0.7468, 0.2362, 0.7597, 0.2587, 0.75, 0.2756, 0.7371, 0.2681, 0.7437, 0.253, 0.7468, 0.2362, 0.7437, 0.253, 0.7273, 0.2511, 0.7273, 0.2362, 0.7273, 0.3149, 0.7143, 0.2924, 0.7273, 0.2814, 0.7403, 0.2924, 0.7143, 0.2924, 0.7045, 0.2756, 0.7174, 0.2681, 0.7273, 0.2814, 0.7403, 0.2924, 0.7273, 0.2814, 0.7371, 0.2681, 0.75, 0.2756, 0.7109, 0.2194, 0.7174, 0.2043, 0.7273, 0.2099, 0.7273, 0.2213, 0.7273, 0.191, 0.7371, 0.2043, 0.7273, 0.2099, 0.7174, 0.2043, 0.7437, 0.2194, 0.7273, 0.2213, 0.7273, 0.2099, 0.7371, 0.2043, 0.6818, 0.2362, 0.6948, 0.2137, 0.7109, 0.2194, 0.7078, 0.2362, 0.6948, 0.2137, 0.7045, 0.1968, 0.7174, 0.2043, 0.7109, 0.2194, 0.7078, 0.2362, 0.7109, 0.2194, 0.7273, 0.2213, 0.7273, 0.2362, 0.7273, 0.1575, 0.7403, 0.1799, 0.7273, 0.191, 0.7143, 0.1799, 0.7403, 0.1799, 0.75, 0.1968, 0.7371, 0.2043, 0.7273, 0.191, 0.7143, 0.1799, 0.7273, 0.191, 0.7174, 0.2043, 0.7045, 0.1968, 0.7727, 0.2362, 0.7468, 0.2362, 0.7437, 0.2194, 0.7597, 0.2137, 0.7468, 0.2362, 0.7273, 0.2362, 0.7273, 0.2213, 0.7437, 0.2194, 0.7597, 0.2137, 0.7437, 0.2194, 0.7371, 0.2043, 0.75, 0.1968, 0.7563, 0.1742, 0.7727, 0.1724, 0.7727, 0.1837, 0.7629, 0.1894, 0.7891, 0.1742, 0.7826, 0.1894, 0.7727, 0.1837, 0.7727, 0.1724, 0.7727, 0.2027, 0.7629, 0.1894, 0.7727, 0.1837, 0.7826, 0.1894, 0.7273, 0.1575, 0.7532, 0.1575, 0.7563, 0.1742, 0.7403, 0.1799, 0.7532, 0.1575, 0.7727, 0.1575, 0.7727, 0.1724, 0.7563, 0.1742, 0.7403, 0.1799, 0.7563, 0.1742, 0.7629, 0.1894, 0.75, 0.1968, 0.8182, 0.1575, 0.8052, 0.1799, 0.7891, 0.1742, 0.7923, 0.1575, 0.8052, 0.1799, 0.7955, 0.1968, 0.7826, 0.1894, 0.7891, 0.1742, 0.7923, 0.1575, 0.7891, 0.1742, 0.7727, 0.1724, 0.7727, 0.1575, 0.7727, 0.2362, 0.7597, 0.2137, 0.7727, 0.2027, 0.7857, 0.2137, 0.7597, 0.2137, 0.75, 0.1968, 0.7629, 0.1894, 0.7727, 0.2027, 0.7857, 0.2137, 0.7727, 0.2027, 0.7826, 0.1894, 0.7955, 0.1968, 0.8927, 0.253, 0.9091, 0.2511, 0.9091, 0.2624, 0.8993, 0.2681, 0.9257, 0.2527, 0.9189, 0.2681, 0.9091, 0.2624, 0.9091, 0.2511, 0.9089, 0.2817, 0.8993, 0.2681, 0.9091, 0.2624, 0.9189, 0.2681, 0.8636, 0.2362, 0.8896, 0.2362, 0.8927, 0.253, 0.8766, 0.2587, 0.8896, 0.2362, 0.9091, 0.2362, 0.9091, 0.2511, 0.8927, 0.253, 0.8766, 0.2587, 0.8927, 0.253, 0.8993, 0.2681, 0.8864, 0.2756, 0.9545, 0.2362, 0.9432, 0.2559, 0.9257, 0.2527, 0.9286, 0.2361, 0.9432, 0.2559, 0.9318, 0.2756, 0.9189, 0.2681, 0.9257, 0.2527, 0.9286, 0.2361, 0.9257, 0.2527, 0.9091, 0.2511, 0.9091, 0.2362, 0.9091, 0.3149, 0.8961, 0.2925, 0.9089, 0.2817, 0.9205, 0.2952, 0.8961, 0.2925, 0.8864, 0.2756, 0.8993, 0.2681, 0.9089, 0.2817, 0.9205, 0.2952, 0.9089, 0.2817, 0.9189, 0.2681, 0.9318, 0.2756, 0.8927, 0.2194, 0.8993, 0.2043, 0.9091, 0.2099, 0.9091, 0.2213, 0.9091, 0.191, 0.9189, 0.2043, 0.9091, 0.2099, 0.8993, 0.2043, 0.9255, 0.2194, 0.9091, 0.2213, 0.9091, 0.2099, 0.9189, 0.2043, 0.8636, 0.2362, 0.8766, 0.2137, 0.8927, 0.2194, 0.8896, 0.2362, 0.8766, 0.2137, 0.8864, 0.1968, 0.8993, 0.2043, 0.8927, 0.2194, 0.8896, 0.2362, 0.8927, 0.2194, 0.9091, 0.2213, 0.9091, 0.2362, 0.9091, 0.1575, 0.9221, 0.1799, 0.9091, 0.191, 0.8961, 0.1799, 0.9221, 0.1799, 0.9318, 0.1968, 0.9189, 0.2043, 0.9091, 0.191, 0.8961, 0.1799, 0.9091, 0.191, 0.8993, 0.2043, 0.8864, 0.1968, 0.9545, 0.2362, 0.9286, 0.2361, 0.9255, 0.2194, 0.9415, 0.2138, 0.9286, 0.2361, 0.9091, 0.2362, 0.9091, 0.2213, 0.9255, 0.2194, 0.9415, 0.2138, 0.9255, 0.2194, 0.9189, 0.2043, 0.9318, 0.1968, 0.9381, 0.1742, 0.9545, 0.1724, 0.9545, 0.1837, 0.9447, 0.1894, 0.9711, 0.174, 0.9644, 0.1894, 0.9545, 0.1837, 0.9545, 0.1724, 0.9544, 0.2029, 0.9447, 0.1894, 0.9545, 0.1837, 0.9644, 0.1894, 0.9091, 0.1575, 0.9351, 0.1575, 0.9381, 0.1742, 0.9221, 0.1799, 0.9351, 0.1575, 0.9545, 0.1575, 0.9545, 0.1724, 0.9381, 0.1742, 0.9221, 0.1799, 0.9381, 0.1742, 0.9447, 0.1894, 0.9318, 0.1968, 1.0, 0.1575, 0.9886, 0.1771, 0.9711, 0.174, 0.9741, 0.1575, 0.9886, 0.1771, 0.9773, 0.1968, 0.9644, 0.1894, 0.9711, 0.174, 0.9741, 0.1575, 0.9711, 0.174, 0.9545, 0.1724, 0.9545, 0.1575, 0.9545, 0.2362, 0.9415, 0.2138, 0.9544, 0.2029, 0.9659, 0.2165, 0.9415, 0.2138, 0.9318, 0.1968, 0.9447, 0.1894, 0.9544, 0.2029, 0.9659, 0.2165, 0.9544, 0.2029, 0.9644, 0.1894, 0.9773, 0.1968, 0.1654, 0.253, 0.1818, 0.2511, 0.1818, 0.2624, 0.172, 0.2681, 0.1982, 0.253, 0.1916, 0.2681, 0.1818, 0.2624, 0.1818, 0.2511, 0.1818, 0.2814, 0.172, 0.2681, 0.1818, 0.2624, 0.1916, 0.2681, 0.1364, 0.2362, 0.1623, 0.2362, 0.1654, 0.253, 0.1493, 0.2587, 0.1623, 0.2362, 0.1818, 0.2362, 0.1818, 0.2511, 0.1654, 0.253, 0.1493, 0.2587, 0.1654, 0.253, 0.172, 0.2681, 0.1591, 0.2756, 0.2273, 0.2362, 0.2143, 0.2587, 0.1982, 0.253, 0.2013, 0.2362, 0.2143, 0.2587, 0.2045, 0.2756, 0.1916, 0.2681, 0.1982, 0.253, 0.2013, 0.2362, 0.1982, 0.253, 0.1818, 0.2511, 0.1818, 0.2362, 0.1818, 0.3149, 0.1688, 0.2924, 0.1818, 0.2814, 0.1948, 0.2924, 0.1688, 0.2924, 0.1591, 0.2756, 0.172, 0.2681, 0.1818, 0.2814, 0.1948, 0.2924, 0.1818, 0.2814, 0.1916, 0.2681, 0.2045, 0.2756, 0.1654, 0.2194, 0.172, 0.2043, 0.1818, 0.2099, 0.1818, 0.2213, 0.1818, 0.191, 0.1916, 0.2043, 0.1818, 0.2099, 0.172, 0.2043, 0.1982, 0.2194, 0.1818, 0.2213, 0.1818, 0.2099, 0.1916, 0.2043, 0.1364, 0.2362, 0.1493, 0.2137, 0.1654, 0.2194, 0.1623, 0.2362, 0.1493, 0.2137, 0.1591, 0.1968, 0.172, 0.2043, 0.1654, 0.2194, 0.1623, 0.2362, 0.1654, 0.2194, 0.1818, 0.2213, 0.1818, 0.2362, 0.1818, 0.1575, 0.1948, 0.1799, 0.1818, 0.191, 0.1688, 0.1799, 0.1948, 0.1799, 0.2045, 0.1968, 0.1916, 0.2043, 0.1818, 0.191, 0.1688, 0.1799, 0.1818, 0.191, 0.172, 0.2043, 0.1591, 0.1968, 0.2273, 0.2362, 0.2013, 0.2362, 0.1982, 0.2194, 0.2143, 0.2137, 0.2013, 0.2362, 0.1818, 0.2362, 0.1818, 0.2213, 0.1982, 0.2194, 0.2143, 0.2137, 0.1982, 0.2194, 0.1916, 0.2043, 0.2045, 0.1968, 0.2109, 0.1742, 0.2273, 0.1724, 0.2273, 0.1837, 0.2174, 0.1894, 0.2437, 0.1742, 0.2371, 0.1894, 0.2273, 0.1837, 0.2273, 0.1724, 0.2273, 0.2027, 0.2174, 0.1894, 0.2273, 0.1837, 0.2371, 0.1894, 0.1818, 0.1575, 0.2078, 0.1575, 0.2109, 0.1742, 0.1948, 0.1799, 0.2078, 0.1575, 0.2273, 0.1575, 0.2273, 0.1724, 0.2109, 0.1742, 0.1948, 0.1799, 0.2109, 0.1742, 0.2174, 0.1894, 0.2045, 0.1968, 0.2727, 0.1575, 0.2597, 0.1799, 0.2437, 0.1742, 0.2468, 0.1575, 0.2597, 0.1799, 0.25, 0.1968, 0.2371, 0.1894, 0.2437, 0.1742, 0.2468, 0.1575, 0.2437, 0.1742, 0.2273, 0.1724, 0.2273, 0.1575, 0.2273, 0.2362, 0.2143, 0.2137, 0.2273, 0.2027, 0.2403, 0.2137, 0.2143, 0.2137, 0.2045, 0.1968, 0.2174, 0.1894, 0.2273, 0.2027, 0.2403, 0.2137, 0.2273, 0.2027, 0.2371, 0.1894, 0.25, 0.1968, 0.3472, 0.253, 0.3636, 0.2511, 0.3636, 0.2624, 0.3538, 0.2681, 0.3801, 0.253, 0.3735, 0.2681, 0.3636, 0.2624, 0.3636, 0.2511, 0.3636, 0.2814, 0.3538, 0.2681, 0.3636, 0.2624, 0.3735, 0.2681, 0.3182, 0.2362, 0.3441, 0.2362, 0.3472, 0.253, 0.3312, 0.2587, 0.3441, 0.2362, 0.3636, 0.2362, 0.3636, 0.2511, 0.3472, 0.253, 0.3312, 0.2587, 0.3472, 0.253, 0.3538, 0.2681, 0.3409, 0.2756, 0.4091, 0.2362, 0.3961, 0.2587, 0.3801, 0.253, 0.3831, 0.2362, 0.3961, 0.2587, 0.3864, 0.2756, 0.3735, 0.2681, 0.3801, 0.253, 0.3831, 0.2362, 0.3801, 0.253, 0.3636, 0.2511, 0.3636, 0.2362, 0.3636, 0.3149, 0.3507, 0.2924, 0.3636, 0.2814, 0.3766, 0.2924, 0.3507, 0.2924, 0.3409, 0.2756, 0.3538, 0.2681, 0.3636, 0.2814, 0.3766, 0.2924, 0.3636, 0.2814, 0.3735, 0.2681, 0.3864, 0.2756, 0.3472, 0.2194, 0.3538, 0.2043, 0.3636, 0.2099, 0.3636, 0.2213, 0.3636, 0.191, 0.3735, 0.2043, 0.3636, 0.2099, 0.3538, 0.2043, 0.3801, 0.2194, 0.3636, 0.2213, 0.3636, 0.2099, 0.3735, 0.2043, 0.3182, 0.2362, 0.3312, 0.2137, 0.3472, 0.2194, 0.3441, 0.2362, 0.3312, 0.2137, 0.3409, 0.1968, 0.3538, 0.2043, 0.3472, 0.2194, 0.3441, 0.2362, 0.3472, 0.2194, 0.3636, 0.2213, 0.3636, 0.2362, 0.3636, 0.1575, 0.3766, 0.1799, 0.3636, 0.191, 0.3507, 0.1799, 0.3766, 0.1799, 0.3864, 0.1968, 0.3735, 0.2043, 0.3636, 0.191, 0.3507, 0.1799, 0.3636, 0.191, 0.3538, 0.2043, 0.3409, 0.1968, 0.4091, 0.2362, 0.3831, 0.2362, 0.3801, 0.2194, 0.3961, 0.2137, 0.3831, 0.2362, 0.3636, 0.2362, 0.3636, 0.2213, 0.3801, 0.2194, 0.3961, 0.2137, 0.3801, 0.2194, 0.3735, 0.2043, 0.3864, 0.1968, 0.3927, 0.1742, 0.4091, 0.1724, 0.4091, 0.1837, 0.3993, 0.1894, 0.4255, 0.1742, 0.4189, 0.1894, 0.4091, 0.1837, 0.4091, 0.1724, 0.4091, 0.2027, 0.3993, 0.1894, 0.4091, 0.1837, 0.4189, 0.1894, 0.3636, 0.1575, 0.3896, 0.1575, 0.3927, 0.1742, 0.3766, 0.1799, 0.3896, 0.1575, 0.4091, 0.1575, 0.4091, 0.1724, 0.3927, 0.1742, 0.3766, 0.1799, 0.3927, 0.1742, 0.3993, 0.1894, 0.3864, 0.1968, 0.4545, 0.1575, 0.4416, 0.1799, 0.4255, 0.1742, 0.4286, 0.1575, 0.4416, 0.1799, 0.4318, 0.1968, 0.4189, 0.1894, 0.4255, 0.1742, 0.4286, 0.1575, 0.4255, 0.1742, 0.4091, 0.1724, 0.4091, 0.1575, 0.4091, 0.2362, 0.3961, 0.2137, 0.4091, 0.2027, 0.4221, 0.2137, 0.3961, 0.2137, 0.3864, 0.1968, 0.3993, 0.1894, 0.4091, 0.2027, 0.4221, 0.2137, 0.4091, 0.2027, 0.4189, 0.1894, 0.4318, 0.1968, 0.5455, 0.1575, 0.5195, 0.1575, 0.5164, 0.1407, 0.5325, 0.135, 0.5195, 0.1575, 0.5, 0.1575, 0.5, 0.1426, 0.5164, 0.1407, 0.4545, 0.1575, 0.4659, 0.1378, 0.4834, 0.141, 0.4805, 0.1575, 0.4805, 0.1575, 0.4834, 0.141, 0.5, 0.1426, 0.5, 0.1575, 0.6364, 0.1575, 0.6104, 0.1575, 0.6075, 0.141, 0.625, 0.1378, 0.6104, 0.1575, 0.5909, 0.1575, 0.5909, 0.1426, 0.6075, 0.141, 0.5455, 0.1575, 0.5584, 0.135, 0.5745, 0.1407, 0.5714, 0.1575, 0.5714, 0.1575, 0.5745, 0.1407, 0.5909, 0.1426, 0.5909, 0.1575, 0.7273, 0.1575, 0.7013, 0.1575, 0.6982, 0.1407, 0.7143, 0.135, 0.7013, 0.1575, 0.6818, 0.1575, 0.6818, 0.1426, 0.6982, 0.1407, 0.6364, 0.1575, 0.6477, 0.1378, 0.6652, 0.141, 0.6623, 0.1575, 0.6623, 0.1575, 0.6652, 0.141, 0.6818, 0.1426, 0.6818, 0.1575, 0.8182, 0.1575, 0.7923, 0.1575, 0.7893, 0.141, 0.8068, 0.1378, 0.7923, 0.1575, 0.7727, 0.1575, 0.7727, 0.1426, 0.7893, 0.141, 0.7273, 0.1575, 0.7403, 0.135, 0.7563, 0.1407, 0.7532, 0.1575, 0.7532, 0.1575, 0.7563, 0.1407, 0.7727, 0.1426, 0.7727, 0.1575, 0.9091, 0.1575, 0.8831, 0.1575, 0.8801, 0.1407, 0.8961, 0.135, 0.8831, 0.1575, 0.8636, 0.1575, 0.8636, 0.1426, 0.8801, 0.1407, 0.8182, 0.1575, 0.8295, 0.1378, 0.8471, 0.141, 0.8441, 0.1575, 0.8441, 0.1575, 0.8471, 0.141, 0.8636, 0.1426, 0.8636, 0.1575, 1.0, 0.1575, 0.9741, 0.1575, 0.9711, 0.141, 0.9886, 0.1378, 0.9741, 0.1575, 0.9545, 0.1575, 0.9545, 0.1426, 0.9711, 0.141, 0.9091, 0.1575, 0.9221, 0.135, 0.9381, 0.1407, 0.9351, 0.1575, 0.9351, 0.1575, 0.9381, 0.1407, 0.9545, 0.1426, 0.9545, 0.1575, 0.3636, 0.1575, 0.3766, 0.135, 0.3927, 0.1407, 0.3896, 0.1575, 0.3896, 0.1575, 0.3927, 0.1407, 0.4091, 0.1426, 0.4091, 0.1575, 0.4545, 0.1575, 0.4286, 0.1575, 0.4257, 0.141, 0.4432, 0.1378, 0.4286, 0.1575, 0.4091, 0.1575, 0.4091, 0.1426, 0.4257, 0.141, 0.1818, 0.1575, 0.1559, 0.1575, 0.1528, 0.1407, 0.1688, 0.135, 0.1559, 0.1575, 0.1364, 0.1575, 0.1364, 0.1426, 0.1528, 0.1407, 0.09091, 0.1575, 0.1023, 0.1378, 0.1198, 0.141, 0.1168, 0.1575, 0.1168, 0.1575, 0.1198, 0.141, 0.1364, 0.1426, 0.1364, 0.1575, 0.2727, 0.1575, 0.2468, 0.1575, 0.2438, 0.141, 0.2614, 0.1378, 0.2468, 0.1575, 0.2273, 0.1575, 0.2273, 0.1426, 0.2438, 0.141, 0.1818, 0.1575, 0.1948, 0.135, 0.2109, 0.1407, 0.2078, 0.1575, 0.2078, 0.1575, 0.2109, 0.1407, 0.2273, 0.1426, 0.2273, 0.1575])
me_icosphere.materials.append(mat_material_001)
me_icosphere.update()

# ---- objects
ob_leaf = bpy.data.objects.new('Leaf', me_plane_002)
ob_bush = bpy.data.objects.new('Bush', me_icosphere)

# ---- transforms, parenting, visibility, modifiers, constraints
ob_leaf.location = (0.0, 0.0, 0.0)
ob_leaf.rotation_euler = (1.571, -0.0, 1.571)
ob_bush.location = (0.0, 0.0, 0.0)

# ---- collection membership
col_collection.objects.link(ob_leaf)
col_collection.objects.link(ob_bush)

# ---- scene / render settings (as saved in the file)
scene.frame_start = 1; scene.frame_end = 250; scene.frame_set(1)
scene.render.engine = 'BLENDER_EEVEE_NEXT'
scene.cycles.sampling_pattern = 'TABULATED_SOBOL'
bpy.context.view_layer.update()

# ---- added for rendering (the .blend has no active camera and no usable light): camera, sun
cam_auto = bpy.data.cameras.new('AutoCamera')
cam_auto.lens = 50.0
cam_auto.sensor_width = 36.0
cam_auto.clip_end = 1000.0
ob_auto_camera = bpy.data.objects.new('AutoCamera', cam_auto)
scene.collection.objects.link(ob_auto_camera)
ob_auto_camera.location = (3.46777, -4.16132, 3.00382)
ob_auto_camera.rotation_euler = (1.09748, -7.21219e-08, 0.694738)
scene.camera = ob_auto_camera
light_auto_sun = bpy.data.lights.new('AutoSun', 'SUN')
light_auto_sun.energy = 3.0
light_auto_sun.angle = 0.0523599
ob_auto_sun = bpy.data.objects.new('AutoSun', light_auto_sun)
scene.collection.objects.link(ob_auto_sun)
ob_auto_sun.rotation_euler = (0.872665, 0.174533, 0.523599)
bpy.context.view_layer.update()
